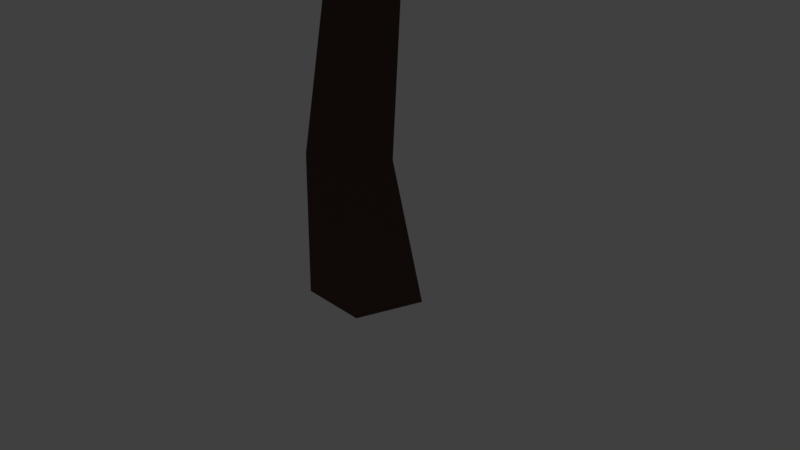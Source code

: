# Source: tree9.blend  (saved by Blender 2.78.0; exported with 4.5.12 LTS)
import bpy
from mathutils import Matrix  # noqa: F401  (used for matrix-valued properties, if any)

bpy.ops.wm.read_factory_settings(use_empty=True)
scene = bpy.context.scene
scene.name = 'Scene'

# ---- collections
col_collection_1 = bpy.data.collections.new('Collection 1'); scene.collection.children.link(col_collection_1)

# ---- materials (node trees are filled in below, after node groups)
mat_material_003 = bpy.data.materials.new('Material.003')
mat_material_003.alpha_threshold = 0.0
mat_material_003.use_transparent_shadow = False
mat_material_003.diffuse_color = (0.2946, 0.4869, 0.02964, 1.0)
mat_material_003.roughness = 0.5
mat_material_004 = bpy.data.materials.new('Material.004')
mat_material_004.alpha_threshold = 0.0
mat_material_004.use_transparent_shadow = False
mat_material_004.diffuse_color = (0.09084, 0.05092, 0.04277, 1.0)
mat_material_004.roughness = 0.5

# ---- material node trees

# ---- world
world_world = bpy.data.worlds.new('World'); scene.world = world_world
world_world.color = (0.05088, 0.05088, 0.05088)
world_world.use_sun_shadow = False
world_world.sun_shadow_jitter_overblur = 0.0
world_world.cycles.sampling_method = 'MANUAL'

# ---- cameras
cam_camera = bpy.data.cameras.new('Camera')
cam_camera.clip_end = 100.0
cam_camera.lens = 35.0
cam_camera.sensor_width = 32.0
cam_camera.sensor_height = 18.0
cam_camera.ortho_scale = 7.314
cam_camera.dof.focus_distance = 0.0
cam_camera.dof.aperture_fstop = 128.0

# ---- lights
light_lamp = bpy.data.lights.new('Lamp', 'SUN')
light_lamp.transmission_factor = 0.0
light_lamp.cutoff_distance = 30.0
light_lamp.angle = 0.1993
light_lamp.energy = 1.0
light_lamp.shadow_buffer_clip_start = 1.001
light_lamp.shadow_soft_size = 0.1
light_lamp.shadow_cascade_max_distance = 1000.0

# ---- meshes
me_icosphere = bpy.data.meshes.new('Icosphere')
me_icosphere.from_pydata([(0.1416, 0.7494, 0.6192), (-0.0742, -0.3451, -0.09511), (0.05779, 1.132, -0.672), (-0.07451, 2.395, 0.7486), (-0.7804, 1.648, 1.029), (-0.6403, -0.2791, 0.6894), (-0.2581, 0.4406, -0.9822), (-1.283, 2.126, -0.5566), (-1.557, 2.016, 0.6076), (-1.671, 0.4893, 0.6853), (-1.014, -0.642, -0.1906), (-1.706, 1.032, -0.6492), (0.3351, 0.9373, 0.1746), (0.1972, 0.1715, 0.3363), (0.1043, 0.4032, -0.4512), (-0.2929, -0.6028, 0.3642), (-0.1737, 0.2283, 0.7669), (0.04658, 1.687, 0.5538), (0.205, 2.195, -0.04685), (-0.2035, 1.323, 0.9013), (-0.3404, 2.255, 0.9661), (-0.77, 0.3791, 1.015), (-0.5216, -0.9322, -0.1531), (-0.8945, -0.9747, 0.2819), (0.1243, 0.7521, -0.9535), (-0.1606, -0.06939, -0.6277), (-0.7478, 2.617, 0.1975), (-0.2088, 1.889, -1.005), (-1.227, 1.862, 0.9311), (-0.7616, 2.659, 0.3125), (-1.244, -0.3145, 0.7531), (-1.437, 0.9203, 1.092), (-0.7358, -0.158, -0.5872), (-0.3718, 1.18, -1.152), (-1.601, 2.449, 0.4024), (-1.833, 1.404, 0.726), (-1.455, -0.4166, 0.2359), (-0.9771, 0.7032, -0.9552), (-1.3, 0.2135, -0.4625), (-1.489, 1.569, -0.9959), (-1.872, 1.627, -0.1199), (-1.738, 0.7003, 0.07152), (0.07179, 2.065, -3.246), (-0.2208, 1.411, -3.041), (-0.2213, 1.748, -3.871), (0.03728, 2.788, -3.841), (-0.2996, 2.72, -3.35), (-0.3565, 1.823, -2.71), (-0.4717, 1.417, -3.667), (-0.8688, 2.401, -4.073), (-0.7799, 2.836, -3.564), (-0.8728, 2.292, -2.901), (-0.7421, 1.418, -2.845), (-1.144, 2.013, -3.613), (0.08914, 1.941, -3.511), (0.02516, 1.727, -3.123), (-0.1756, 1.54, -3.498), (-0.2507, 1.519, -2.74), (-0.08017, 1.971, -2.943), (0.03868, 2.421, -3.64), (0.01628, 2.368, -4.088), (-0.03361, 2.45, -3.334), (-0.06245, 2.859, -3.673), (-0.3375, 2.221, -2.841), (-0.4857, 1.237, -2.771), (-0.5943, 1.445, -2.548), (-0.2556, 1.485, -3.829), (-0.3651, 1.335, -3.34), (-0.4199, 2.782, -4.056), (-0.4042, 1.962, -4.27), (-0.5467, 2.842, -3.421), (-0.4025, 2.843, -4.029), (-0.6609, 1.934, -2.601), (-0.654, 2.571, -2.953), (-0.6611, 1.412, -3.221), (-0.5421, 1.66, -4.017), (-0.8307, 2.935, -3.811), (-0.9204, 2.689, -3.239), (-0.8795, 1.738, -2.726), (-0.8345, 1.649, -3.679), (-0.9197, 1.697, -3.259), (-1.083, 2.056, -3.985), (-1.105, 2.468, -3.638), (-1.025, 2.157, -3.207), (-2.093, 2.406, -2.874), (-1.612, 2.352, -2.477), (-2.171, 1.856, -2.561), (-2.845, 2.23, -3.025), (-2.682, 2.61, -2.737), (-1.809, 2.765, -2.47), (-1.912, 1.914, -2.278), (-2.856, 2.017, -2.202), (-2.953, 2.547, -2.381), (-2.33, 2.852, -2.171), (-1.656, 2.559, -2.061), (-2.463, 2.249, -1.885), (-2.102, 2.161, -2.857), (-1.815, 2.379, -2.753), (-1.869, 2.052, -2.546), (-1.58, 2.619, -2.48), (-1.943, 2.615, -2.728), (-2.505, 2.246, -2.935), (-2.645, 1.894, -2.905), (-2.425, 2.493, -2.884), (-2.853, 2.394, -2.962), (-2.139, 2.811, -2.583), (-1.442, 2.519, -2.222), (-1.529, 2.774, -2.185), (-1.974, 1.795, -2.468), (-1.704, 2.116, -2.343), (-3.023, 2.119, -2.656), (-2.517, 1.657, -2.467), (-2.85, 2.63, -2.569), (-3.053, 2.16, -2.686), (-1.913, 2.922, -2.253), (-2.502, 2.892, -2.416), (-1.778, 2.267, -2.124), (-2.235, 1.75, -2.282), (-3.129, 2.405, -2.364), (-2.754, 2.752, -2.231), (-1.869, 2.781, -2.029), (-2.162, 2.032, -2.044), (-2.053, 2.372, -1.987), (-2.623, 1.98, -1.945), (-2.79, 2.392, -2.029), (-2.385, 2.592, -2.016), (-0.4197, -0.9684, -3.04), (-0.3937, -1.799, -2.867), (-0.9975, -1.352, -3.556), (-1.007, -0.1442, -3.377), (-0.992, -0.3918, -2.741), (-0.4165, -1.441, -2.359), (-1.016, -1.82, -3.316), (-1.884, -0.8692, -3.195), (-1.596, -0.4218, -2.64), (-1.129, -1.109, -2.115), (-0.7512, -2.004, -2.384), (-1.751, -1.434, -2.715), (-0.5367, -1.068, -3.335), (-0.2994, -1.362, -2.993), (-0.67, -1.597, -3.288), (-0.2607, -1.726, -2.534), (-0.3456, -1.157, -2.693), (-0.7863, -0.5586, -3.293), (-1.073, -0.5766, -3.719), (-0.6691, -0.5851, -2.953), (-1.011, -0.1223, -3.141), (-0.5823, -0.9941, -2.381), (-0.424, -2.111, -2.511), (-0.4376, -1.952, -2.18), (-0.9356, -1.651, -3.572), (-0.6933, -1.903, -3.09), (-1.558, -0.2969, -3.324), (-1.469, -1.148, -3.769), (-1.294, -0.3451, -2.634), (-1.541, -0.2273, -3.291), (-0.6559, -1.446, -2.052), (-1.032, -0.7232, -2.208), (-0.9103, -1.942, -2.788), (-1.361, -1.549, -3.539), (-1.822, -0.3089, -2.816), (-1.484, -0.6654, -2.294), (-0.8847, -1.724, -2.103), (-1.416, -1.703, -3.056), (-1.244, -1.727, -2.597), (-1.938, -1.327, -3.089), (-1.847, -0.929, -2.632), (-1.425, -1.278, -2.357), (-1.338, -0.8544, -0.1159), (-1.37, -0.9868, -0.8876), (-1.179, -0.161, -0.4778), (-1.453, -0.2038, 0.6148), (-1.912, -0.5381, 0.3417), (-1.814, -1.209, -0.5998), (-1.323, -0.28, -0.9262), (-1.944, 0.366, -0.1377), (-2.283, -0.1191, 0.2554), (-2.387, -0.7642, -0.3736), (-1.897, -0.9538, -1.142), (-2.19, 0.00647, -0.68), (-1.156, -0.6201, -0.1954), (-1.273, -0.9836, -0.4694), (-1.2, -0.5563, -0.6949), (-1.571, -1.253, -0.8343), (-1.55, -1.09, -0.3085), (-1.366, -0.4306, 0.2474), (-1.173, 0.003318, 0.2383), (-1.569, -0.6907, 0.2078), (-1.641, -0.317, 0.6169), (-1.926, -1.055, -0.2023), (-1.627, -1.149, -1.203), (-1.908, -1.298, -1.083), (-1.104, -0.2109, -0.7457), (-1.332, -0.646, -0.9917), (-1.747, 0.1948, 0.424), (-1.266, 0.3183, -0.3151), (-2.148, -0.3548, 0.3509), (-1.772, 0.1671, 0.4867), (-2.168, -1.175, -0.6472), (-2.31, -0.7817, -0.005048), (-1.668, -0.6278, -1.068), (-1.349, 0.1072, -0.6908), (-2.269, 0.1476, 0.3529), (-2.47, -0.3849, 0.01589), (-2.21, -0.9803, -0.9177), (-1.733, -0.09422, -0.8726), (-2.003, -0.4562, -0.9145), (-2.003, 0.3412, -0.57), (-2.357, 0.05604, -0.2313), (-2.326, -0.4195, -0.5358), (-2.023, 1.941, -0.9864), (-1.39, 2.402, -1.019), (-1.523, 1.69, -0.4171), (-2.607, 1.379, -0.4259), (-2.64, 2.006, -0.4823), (-1.884, 2.692, -1.035), (-1.221, 2.071, -0.4146), (-2.095, 1.863, 0.3723), (-2.673, 2.14, 0.06696), (-2.28, 2.814, -0.3964), (-1.412, 2.906, -0.7224), (-1.798, 2.473, 0.2186), (-1.831, 1.739, -0.8577), (-1.706, 2.123, -1.099), (-1.408, 1.988, -0.7362), (-1.573, 2.644, -1.165), (-1.994, 2.299, -1.078), (-2.283, 1.595, -0.6329), (-2.115, 1.262, -0.3394), (-2.386, 1.883, -0.7642), (-2.715, 1.57, -0.4384), (-2.258, 2.514, -0.8821), (-1.263, 2.821, -1.014), (-1.524, 3.039, -1.025), (-1.263, 1.787, -0.4718), (-1.227, 2.272, -0.7272), (-2.516, 1.516, 0.07929), (-1.629, 1.462, 0.03096), (-2.73, 2.097, -0.212), (-2.587, 1.516, 0.06087), (-2.005, 2.966, -0.8354), (-2.565, 2.582, -0.4811), (-1.316, 2.553, -0.5481), (-1.375, 1.802, -0.08285), (-2.708, 1.963, 0.2865), (-2.596, 2.516, -0.0588), (-1.759, 3.043, -0.62), (-1.431, 2.269, -0.06535), (-1.58, 2.653, -0.2552), (-1.751, 2.13, 0.4167), (-2.257, 2.356, 0.2992), (-2.055, 2.694, -0.1064), (-0.01952, -0.7743, -1.139), (-0.8065, -0.9905, -0.8688), (-0.5526, -0.1113, -1.348), (0.6768, 0.02447, -1.352), (0.5545, -0.2526, -0.7303), (-0.3577, -1.092, -0.4393), (-0.9722, -0.2521, -1.051), (-0.08961, 0.6678, -0.7499), (0.4871, 0.2726, -0.4051), (-0.04891, -0.4579, 0.00691), (-0.9515, -0.8582, -0.2566), (-0.5449, 0.2846, -0.2719), (-0.186, -0.5762, -1.356), (-0.3887, -0.9654, -1.085), (-0.7137, -0.5512, -1.187), (-0.6583, -1.221, -0.6199), (-0.1334, -0.9957, -0.8176), (0.3034, -0.2771, -1.296), (0.1769, 0.1391, -1.583), (0.3531, -0.5107, -1.021), (0.7433, -0.05159, -1.134), (0.06565, -0.8585, -0.4616), (-1.051, -1.137, -0.4818), (-0.8312, -1.216, -0.1913), (-0.8462, -0.2109, -1.343), (-0.9807, -0.6474, -0.9497), (0.4835, 0.4987, -1.074), (-0.4361, 0.4377, -1.399), (0.5927, -0.0003931, -0.524), (0.5604, 0.4818, -1.059), (-0.3261, -0.9769, -0.06313), (0.3245, -0.4556, -0.1714), (-0.9821, -0.5568, -0.582), (-0.7792, 0.1919, -1.168), (0.5438, 0.564, -0.501), (0.3224, 0.007736, -0.09046), (-0.6331, -0.7883, 0.01488), (-0.8447, 0.04853, -0.676), (-0.7648, -0.2782, -0.3096), (-0.5283, 0.609, -0.5653), (-0.03758, 0.4247, -0.231), (-0.2908, -0.1221, -0.08277), (-0.4098, 1.818, -0.8483), (0.123, 2.437, -0.5776), (0.4024, 1.565, -1.057), (-0.5425, 0.7671, -1.061), (-0.5955, 1.065, -0.4391), (-0.3062, 2.271, -0.1481), (0.6722, 1.916, -0.7598), (0.4524, 0.6603, -0.4587), (-0.2467, 0.6669, -0.1139), (-0.209, 1.572, 0.2981), (0.3171, 2.408, 0.03457), (0.6167, 1.232, 0.01923), (-0.1611, 1.747, -1.065), (-0.2099, 2.183, -0.7936), (0.2909, 2.02, -0.8956), (-0.1285, 2.545, -0.3287), (-0.4387, 2.066, -0.5265), (-0.4007, 1.226, -1.005), (-0.06362, 0.9507, -1.292), (-0.5722, 1.392, -0.7295), (-0.6401, 0.7932, -0.8426), (-0.5274, 1.841, -0.1704), (0.2445, 2.695, -0.1906), (0.01776, 2.638, 0.09991), (0.5906, 1.812, -1.052), (0.4589, 2.249, -0.6585), (-0.1177, 0.4812, -0.7829), (0.6117, 1.045, -1.108), (-0.4866, 0.8346, -0.2328), (-0.1909, 0.4524, -0.7683), (-0.2682, 2.158, 0.228), (-0.5177, 1.362, 0.1197), (0.5106, 2.175, -0.2908), (0.7596, 1.44, -0.8765), (-0.1313, 0.3934, -0.2099), (-0.2576, 0.9786, 0.2007), (0.09177, 2.172, 0.306), (0.734, 1.595, -0.3849), (0.4855, 1.822, -0.01847), (0.7838, 0.9537, -0.2741), (0.2737, 0.8331, 0.06018), (0.179, 1.428, 0.2084), (-1.826, 0.8367, -0.9085), (-1.321, 1.205, -0.9345), (-1.427, 0.6362, -0.4538), (-2.292, 0.3881, -0.4609), (-2.319, 0.8888, -0.5059), (-1.716, 1.437, -0.947), (-1.186, 0.9403, -0.4519), (-1.883, 0.7741, 0.1765), (-2.345, 0.9956, -0.06729), (-2.031, 1.533, -0.4373), (-1.339, 1.608, -0.6976), (-1.646, 1.261, 0.05379), (-1.673, 0.6751, -0.8057), (-1.574, 0.9818, -0.9983), (-1.335, 0.8741, -0.7087), (-1.467, 1.398, -1.051), (-1.803, 1.123, -0.9815), (-2.034, 0.5604, -0.6262), (-1.9, 0.2944, -0.3918), (-2.117, 0.79, -0.731), (-2.379, 0.54, -0.4709), (-2.014, 1.294, -0.8252), (-1.22, 1.539, -0.9309), (-1.428, 1.713, -0.9397), (-1.22, 0.7139, -0.4975), (-1.191, 1.101, -0.7015), (-2.22, 0.4973, -0.05745), (-1.511, 0.4542, -0.09605), (-2.391, 0.9613, -0.2901), (-2.277, 0.4976, -0.07216), (-1.812, 1.655, -0.7879), (-2.26, 1.349, -0.505), (-1.262, 1.326, -0.5585), (-1.309, 0.7257, -0.1869), (-2.373, 0.8541, 0.108), (-2.284, 1.296, -0.1677), (-1.616, 1.717, -0.6159), (-1.354, 1.099, -0.173), (-1.472, 1.405, -0.3245), (-1.609, 0.9872, 0.212), (-2.014, 1.168, 0.1182), (-1.852, 1.438, -0.2058), (-0.1731, 2.516, 0.1949), (-0.4656, 1.862, 0.4002), (-0.4661, 2.198, -0.4291), (-0.2075, 3.238, -0.3998), (-0.5443, 3.17, 0.09126), (-0.6011, 2.274, 0.7311), (-0.7163, 1.868, -0.2257), (-1.113, 2.851, -0.6308), (-1.024, 3.286, -0.1226), (-1.117, 2.742, 0.5397), (-0.9865, 1.869, 0.5967), (-1.388, 2.463, -0.1711), (-0.1557, 2.391, -0.06904), (-0.2197, 2.177, 0.3181), (-0.4203, 1.99, -0.05675), (-0.4954, 1.969, 0.7009), (-0.3249, 2.421, 0.4985), (-0.2062, 2.871, -0.1988), (-0.2285, 2.818, -0.6465), (-0.2784, 2.9, 0.1073), (-0.3072, 3.309, -0.2309), (-0.5822, 2.671, 0.5997), (-0.7303, 1.688, 0.6701), (-0.8389, 1.895, 0.8926), (-0.5003, 1.935, -0.3869), (-0.6098, 1.786, 0.1011), (-0.6645, 3.232, -0.6142), (-0.6489, 2.413, -0.8279), (-0.7913, 3.292, 0.02077), (-0.6471, 3.293, -0.5872), (-0.9054, 2.384, 0.8406), (-0.8985, 3.021, 0.4879), (-0.9056, 1.862, 0.2202), (-0.7867, 2.11, -0.5755), (-1.075, 3.385, -0.369), (-1.165, 3.139, 0.2027), (-1.124, 2.188, 0.7154), (-1.079, 2.1, -0.2372), (-1.164, 2.147, 0.1825), (-1.328, 2.506, -0.5429), (-1.349, 2.918, -0.1968), (-1.27, 2.607, 0.2345), (-1.555, 0.1967, -1.187), (-1.21, 0.4477, -1.205), (-1.283, 0.0599, -0.8766), (-1.873, -0.1094, -0.8814), (-1.891, 0.2323, -0.9121), (-1.479, 0.6061, -1.213), (-1.118, 0.2674, -0.8753), (-1.594, 0.154, -0.4464), (-1.909, 0.3052, -0.6128), (-1.695, 0.6722, -0.8653), (-1.222, 0.7228, -1.043), (-1.432, 0.4864, -0.5302), (-1.45, 0.08643, -1.117), (-1.382, 0.2957, -1.248), (-1.22, 0.2222, -1.051), (-1.31, 0.58, -1.284), (-1.539, 0.3919, -1.237), (-1.697, 0.008157, -0.9942), (-1.605, -0.1734, -0.8343), (-1.753, 0.1648, -1.066), (-1.932, -0.005749, -0.8883), (-1.683, 0.5087, -1.13), (-1.141, 0.6762, -1.202), (-1.283, 0.7949, -1.208), (-1.141, 0.1129, -0.9064), (-1.121, 0.3771, -1.046), (-1.824, -0.03492, -0.6061), (-1.34, -0.06431, -0.6324), (-1.94, 0.2817, -0.7648), (-1.862, -0.03473, -0.6161), (-1.545, 0.7554, -1.105), (-1.851, 0.5463, -0.9115), (-1.17, 0.5304, -0.948), (-1.202, 0.121, -0.6945), (-1.928, 0.2086, -0.4932), (-1.867, 0.51, -0.6814), (-1.411, 0.7975, -0.9872), (-1.232, 0.3754, -0.6849), (-1.313, 0.5845, -0.7884), (-1.407, 0.2994, -0.4222), (-1.683, 0.4226, -0.4862), (-1.572, 0.6068, -0.7073), (-0.4098, 1.818, -2.023), (0.123, 2.437, -1.752), (0.4024, 1.565, -2.232), (-0.5425, 0.7671, -2.236), (-0.5955, 1.065, -1.614), (-0.3062, 2.271, -1.323), (0.6722, 1.916, -1.935), (0.4524, 0.6603, -1.634), (-0.2467, 0.6669, -1.289), (-0.209, 1.572, -0.8767), (0.3171, 2.408, -1.14), (0.6167, 1.232, -1.156), (-0.1611, 1.747, -2.24), (-0.2099, 2.183, -1.968), (0.2909, 2.02, -2.07), (-0.1285, 2.545, -1.504), (-0.4387, 2.066, -1.701), (-0.4007, 1.226, -2.18), (-0.06362, 0.9507, -2.467), (-0.5722, 1.392, -1.904), (-0.6401, 0.7932, -2.017), (-0.5274, 1.841, -1.345), (0.2445, 2.695, -1.365), (0.01776, 2.638, -1.075), (0.5906, 1.812, -2.227), (0.4589, 2.249, -1.833), (-0.1177, 0.4812, -1.958), (0.6117, 1.045, -2.283), (-0.4866, 0.8346, -1.408), (-0.1909, 0.4524, -1.943), (-0.2682, 2.158, -0.9468), (-0.5177, 1.362, -1.055), (0.5106, 2.175, -1.466), (0.7596, 1.44, -2.051), (-0.1313, 0.3934, -1.385), (-0.2576, 0.9786, -0.9741), (0.09177, 2.172, -0.8688), (0.734, 1.595, -1.56), (0.4855, 1.822, -1.193), (0.7838, 0.9537, -1.449), (0.2737, 0.8331, -1.115), (0.179, 1.428, -0.9664), (-2.04, 1.23, -1.285), (-1.537, 1.461, -0.9935), (-1.766, 0.7457, -0.9731), (-2.608, 0.686, -1.286), (-2.614, 1.119, -1.029), (-1.912, 1.717, -0.9387), (-1.527, 0.9515, -0.7467), (-2.359, 0.5682, -0.4817), (-2.744, 0.9586, -0.627), (-2.341, 1.554, -0.5403), (-1.604, 1.653, -0.5722), (-2.091, 0.9934, -0.2453), (-1.918, 1.017, -1.271), (-1.77, 1.358, -1.222), (-1.611, 1.068, -1.015), (-1.647, 1.707, -0.997), (-1.994, 1.498, -1.168), (-2.315, 0.8787, -1.265), (-2.246, 0.5093, -1.215), (-2.365, 1.136, -1.227), (-2.687, 0.8277, -1.22), (-2.234, 1.58, -0.983), (-1.433, 1.713, -0.7735), (-1.63, 1.891, -0.7158), (-1.553, 0.8006, -0.9229), (-1.469, 1.224, -0.848), (-2.634, 0.532, -0.8914), (-1.938, 0.4078, -0.816), (-2.735, 1.065, -0.8304), (-2.685, 0.5495, -0.9132), (-2.041, 1.818, -0.7022), (-2.549, 1.48, -0.7449), (-1.568, 1.335, -0.6159), (-1.715, 0.6466, -0.6889), (-2.816, 0.7488, -0.5786), (-2.655, 1.248, -0.5165), (-1.891, 1.738, -0.4945), (-1.755, 0.9459, -0.4653), (-1.828, 1.298, -0.4245), (-2.098, 0.6765, -0.2768), (-2.464, 0.9391, -0.3182), (-2.224, 1.316, -0.3823), (-0.8857, -0.75, -2.073), (-1.121, -0.9818, -1.279), (-1.362, -0.09203, -1.745), (-0.654, 0.06194, -2.748), (-0.2182, -0.2259, -2.294), (-0.5111, -1.083, -1.399), (-1.363, -0.2433, -1.234), (-0.6035, 0.685, -1.761), (0.009953, 0.2934, -2.04), (0.03371, -0.4509, -1.38), (-0.7045, -0.8605, -0.804), (-0.4781, 0.2882, -1.121), (-1.158, -0.5512, -2.058), (-1.055, -0.9473, -1.744), (-1.325, -0.5365, -1.529), (-0.8326, -1.214, -1.261), (-0.6897, -0.9778, -1.798), (-0.8253, -0.2459, -2.417), (-1.131, 0.1725, -2.471), (-0.5724, -0.4827, -2.303), (-0.4375, -0.01632, -2.677), (-0.2836, -0.8429, -1.752), (-0.9468, -1.137, -0.8585), (-0.5828, -1.217, -0.8717), (-1.528, -0.196, -1.505), (-1.286, -0.6401, -1.176), (-0.5372, 0.5291, -2.419), (-1.335, 0.4594, -1.859), (-0.02689, 0.02374, -2.201), (-0.4809, 0.5131, -2.474), (-0.1855, -0.9728, -1.205), (0.1041, -0.4405, -1.787), (-0.9867, -0.5549, -0.9609), (-1.345, 0.2052, -1.45), (-0.03454, 0.587, -2.136), (0.1705, 0.02154, -1.729), (-0.2987, -0.7899, -0.9054), (-0.9819, 0.05369, -1.115), (-0.6379, -0.2771, -0.975), (-0.7067, 0.6171, -1.298), (-0.1508, 0.4352, -1.508), (-0.1782, -0.1174, -1.227), (-1.45, 1.291, -2.187), (-0.8144, 1.583, -1.819), (-1.104, 0.6796, -1.793), (-2.167, 0.6042, -2.188), (-2.175, 1.151, -1.864), (-1.289, 1.907, -1.75), (-0.8029, 0.9395, -1.507), (-1.853, 0.4555, -1.173), (-2.339, 0.9485, -1.356), (-1.83, 1.7, -1.247), (-0.8998, 1.826, -1.287), (-1.514, 0.9924, -0.8743), (-1.296, 1.022, -2.17), (-1.109, 1.453, -2.108), (-0.9082, 1.087, -1.846), (-0.9538, 1.894, -1.823), (-1.392, 1.63, -2.039), (-1.797, 0.8475, -2.162), (-1.71, 0.3811, -2.098), (-1.86, 1.173, -2.114), (-2.267, 0.7832, -2.105), (-1.694, 1.733, -1.806), (-0.6841, 1.901, -1.541), (-0.9325, 2.126, -1.468), (-0.8351, 0.7489, -1.73), (-0.7286, 1.284, -1.635), (-2.2, 0.4098, -1.69), (-1.321, 0.253, -1.595), (-2.327, 1.083, -1.613), (-2.265, 0.4319, -1.718), (-1.451, 2.034, -1.451), (-2.092, 1.607, -1.505), (-0.8545, 1.423, -1.342), (-1.039, 0.5546, -1.434), (-2.43, 0.6836, -1.295), (-2.226, 1.314, -1.217), (-1.261, 1.933, -1.189), (-1.09, 0.9324, -1.152), (-1.182, 1.377, -1.101), (-1.523, 0.5922, -0.9141), (-1.986, 0.9238, -0.9662), (-1.683, 1.4, -1.047), (-0.1731, 2.516, -1.018), (-0.4656, 1.862, -0.8129), (-0.4661, 2.198, -1.642), (-0.2075, 3.238, -1.613), (-0.5443, 3.17, -1.122), (-0.6011, 2.274, -0.4819), (-0.7163, 1.868, -1.439), (-1.113, 2.851, -1.844), (-1.024, 3.286, -1.336), (-1.117, 2.742, -0.6733), (-0.9865, 1.869, -0.6163), (-1.388, 2.463, -1.384), (-0.1557, 2.391, -1.282), (-0.2197, 2.177, -0.8949), (-0.4203, 1.99, -1.27), (-0.4954, 1.969, -0.5121), (-0.3249, 2.421, -0.7145), (-0.2062, 2.871, -1.412), (-0.2285, 2.818, -1.86), (-0.2784, 2.9, -1.106), (-0.3072, 3.309, -1.444), (-0.5822, 2.671, -0.6133), (-0.7303, 1.688, -0.543), (-0.8389, 1.895, -0.3204), (-0.5003, 1.935, -1.6), (-0.6098, 1.786, -1.112), (-0.6645, 3.232, -1.827), (-0.6489, 2.413, -2.041), (-0.7913, 3.292, -1.192), (-0.6471, 3.293, -1.8), (-0.9054, 2.384, -0.3725), (-0.8985, 3.021, -0.7251), (-0.9056, 1.862, -0.9928), (-0.7867, 2.11, -1.789), (-1.075, 3.385, -1.582), (-1.165, 3.139, -1.01), (-1.124, 2.188, -0.4976), (-1.079, 2.1, -1.45), (-1.164, 2.147, -1.031), (-1.328, 2.506, -1.756), (-1.349, 2.918, -1.41), (-1.27, 2.607, -0.9785), (-0.7996, -0.8745, 0.8553), (-0.8312, -1.007, 0.0836), (-0.6402, -0.1811, 0.4934), (-0.9139, -0.2239, 1.586), (-1.373, -0.5582, 1.313), (-1.275, -1.229, 0.3713), (-0.7844, -0.3001, 0.04503), (-1.406, 0.3459, 0.8335), (-1.744, -0.1392, 1.227), (-1.849, -0.7843, 0.5976), (-1.358, -0.9739, -0.1708), (-1.652, -0.01363, 0.2912), (-0.6169, -0.6402, 0.7758), (-0.7342, -1.004, 0.5018), (-0.6608, -0.5764, 0.2763), (-1.032, -1.273, 0.1369), (-1.012, -1.11, 0.6627), (-0.8271, -0.4507, 1.219), (-0.6345, -0.01679, 1.209), (-1.03, -0.7108, 1.179), (-1.102, -0.3371, 1.588), (-1.388, -1.075, 0.7689), (-1.088, -1.169, -0.232), (-1.369, -1.318, -0.1117), (-0.5652, -0.231, 0.2255), (-0.7929, -0.6661, -0.02056), (-1.209, 0.1747, 1.395), (-0.7272, 0.2982, 0.6561), (-1.609, -0.3749, 1.322), (-1.234, 0.147, 1.458), (-1.63, -1.195, 0.324), (-1.771, -0.8019, 0.9661), (-1.129, -0.6479, -0.09709), (-0.8098, 0.0871, 0.2803), (-1.73, 0.1275, 1.324), (-1.931, -0.405, 0.9871), (-1.672, -1.0, 0.05346), (-1.194, -0.1143, 0.09861), (-1.464, -0.4763, 0.05666), (-1.465, 0.3211, 0.4011), (-1.818, 0.03594, 0.7399), (-1.788, -0.4396, 0.4354), (-0.08906, 2.067, 0.9957), (-0.5341, 1.477, 0.8994), (-0.3441, 2.096, 0.2817), (0.1108, 2.947, 0.7477), (-0.3016, 2.78, 1.149), (-0.6317, 1.749, 1.362), (-0.683, 1.785, 0.3181), (-0.8098, 2.912, 0.3296), (-0.7114, 3.082, 0.9756), (-1.009, 2.366, 1.351), (-1.066, 1.534, 1.053), (-1.222, 2.457, 0.5747), (-0.05822, 2.053, 0.7053), (-0.2205, 1.729, 0.967), (-0.3968, 1.756, 0.5381), (-0.5859, 1.464, 1.216), (-0.3001, 1.903, 1.225), (0.008604, 2.543, 0.7806), (0.04271, 2.674, 0.3502), (-0.1007, 2.469, 1.068), (0.003551, 2.969, 0.9251), (-0.5139, 2.149, 1.406), (-0.8655, 1.283, 1.059), (-0.9619, 1.408, 1.341), (-0.4364, 1.854, 0.2107), (-0.6448, 1.56, 0.5879), (-0.3012, 3.136, 0.525), (-0.419, 2.485, -0.003919), (-0.5059, 2.975, 1.121), (-0.276, 3.176, 0.5757), (-0.9203, 1.88, 1.49), (-0.7333, 2.581, 1.43), (-0.9335, 1.654, 0.7117), (-0.6505, 2.152, 0.09486), (-0.7042, 3.278, 0.7888), (-0.9252, 2.86, 1.204), (-1.153, 1.806, 1.284), (-0.9858, 2.084, 0.3828), (-1.121, 1.985, 0.7797), (-1.1, 2.624, 0.2569), (-1.089, 2.862, 0.7395), (-1.138, 2.4, 1.01), (-0.1992, 1.818, 0.1012), (0.3336, 2.437, 0.3719), (0.613, 1.565, -0.1075), (-0.3319, 0.7671, -0.1116), (-0.3848, 1.065, 0.5104), (-0.09555, 2.271, 0.8013), (0.8828, 1.916, 0.1897), (0.6631, 0.6603, 0.4907), (-0.03602, 0.6669, 0.8356), (0.001639, 1.572, 1.248), (0.5278, 2.408, 0.9841), (0.8274, 1.232, 0.9687), (0.04955, 1.747, -0.1154), (0.0007696, 2.183, 0.1559), (0.5015, 2.02, 0.05388), (0.08211, 2.545, 0.6208), (-0.2281, 2.066, 0.423), (-0.19, 1.226, -0.05564), (0.147, 0.9507, -0.3425), (-0.3616, 1.392, 0.22), (-0.4295, 0.7932, 0.1069), (-0.3168, 1.841, 0.7791), (0.4551, 2.695, 0.7589), (0.2284, 2.638, 1.049), (0.8013, 1.812, -0.1024), (0.6696, 2.249, 0.291), (0.09299, 0.4812, 0.1666), (0.8224, 1.045, -0.1588), (-0.2759, 0.8346, 0.7167), (0.01975, 0.4524, 0.1812), (-0.05759, 2.158, 1.178), (-0.307, 1.362, 1.069), (0.7212, 2.175, 0.6587), (0.9702, 1.44, 0.07302), (0.07934, 0.3934, 0.7396), (-0.04696, 0.9786, 1.15), (0.3024, 2.172, 1.256), (0.9446, 1.595, 0.5646), (0.6962, 1.822, 0.931), (0.9945, 0.9537, 0.6754), (0.4843, 0.8331, 1.01), (0.3897, 1.428, 1.158), (-1.195, -1.369, -2.766), (-1.22, -1.916, -2.621), (-1.698, -1.572, -2.963), (-1.557, -0.7712, -2.906), (-1.443, -0.9241, -2.492), (-1.099, -1.668, -2.31), (-1.704, -1.875, -2.784), (-2.14, -1.157, -2.583), (-1.806, -0.8804, -2.308), (-1.469, -1.371, -2.032), (-1.367, -2.006, -2.234), (-2.012, -1.534, -2.276), (-1.337, -1.428, -2.927), (-1.146, -1.639, -2.741), (-1.46, -1.763, -2.845), (-1.062, -1.875, -2.439), (-1.096, -1.494, -2.551), (-1.439, -1.065, -2.875), (-1.707, -1.056, -3.09), (-1.3, -1.088, -2.681), (-1.51, -0.7518, -2.756), (-1.167, -1.356, -2.313), (-1.196, -2.113, -2.373), (-1.123, -2.0, -2.167), (-1.689, -1.777, -2.971), (-1.463, -1.958, -2.7), (-1.909, -0.8147, -2.757), (-2.019, -1.394, -3.017), (-1.607, -0.8605, -2.367), (-1.885, -0.77, -2.743), (-1.189, -1.641, -2.068), (-1.391, -1.129, -2.129), (-1.543, -1.956, -2.463), (-1.942, -1.665, -2.872), (-1.974, -0.7863, -2.381), (-1.689, -1.046, -2.098), (-1.369, -1.802, -2.042), (-1.893, -1.752, -2.546), (-1.695, -1.777, -2.286), (-2.195, -1.452, -2.483), (-2.009, -1.19, -2.229), (-1.72, -1.458, -2.119), (-2.299, 3.016, -2.561), (-1.992, 2.789, -2.341), (-2.416, 2.583, -2.581), (-2.828, 3.044, -2.723), (-2.701, 3.146, -2.408), (-2.096, 3.051, -2.183), (-2.248, 2.487, -2.388), (-2.903, 2.615, -2.312), (-2.917, 3.003, -2.221), (-2.47, 3.044, -1.976), (-2.03, 2.762, -2.015), (-2.629, 2.595, -2.033), (-2.326, 2.866, -2.643), (-2.114, 2.927, -2.497), (-2.191, 2.663, -2.496), (-1.947, 2.945, -2.242), (-2.186, 3.071, -2.395), (-2.596, 2.985, -2.661), (-2.723, 2.78, -2.775), (-2.523, 3.105, -2.537), (-2.824, 3.118, -2.624), (-2.316, 3.153, -2.236), (-1.875, 2.777, -2.124), (-1.917, 2.922, -2.008), (-2.29, 2.493, -2.547), (-2.083, 2.61, -2.35), (-2.984, 2.86, -2.546), (-2.679, 2.465, -2.602), (-2.827, 3.112, -2.301), (-2.999, 2.898, -2.549), (-2.169, 3.074, -1.996), (-2.572, 3.175, -2.109), (-2.136, 2.625, -2.163), (-2.486, 2.424, -2.455), (-3.052, 2.931, -2.266), (-2.77, 3.049, -2.053), (-2.163, 2.903, -1.915), (-2.427, 2.495, -2.207), (-2.327, 2.664, -2.044), (-2.759, 2.474, -2.17), (-2.836, 2.766, -2.068), (-2.539, 2.838, -1.982), (-2.794, 2.678, -2.234), (-2.88, 2.878, -1.988), (-2.979, 2.498, -2.022), (-2.891, 2.349, -2.46), (-2.978, 2.594, -2.499), (-2.911, 2.974, -2.205), (-3.055, 2.651, -1.912), (-3.292, 2.406, -2.277), (-3.209, 2.547, -2.525), (-3.162, 2.895, -2.383), (-3.08, 3.015, -2.022), (-3.349, 2.673, -2.176), (-2.812, 2.585, -2.147), (-2.792, 2.776, -2.108), (-2.914, 2.671, -1.983), (-2.862, 2.989, -2.073), (-2.822, 2.83, -2.235), (-2.86, 2.477, -2.332), (-2.917, 2.304, -2.252), (-2.857, 2.605, -2.385), (-2.917, 2.419, -2.513), (-2.927, 2.868, -2.355), (-2.958, 3.039, -1.953), (-2.985, 3.115, -2.07), (-2.983, 2.553, -1.918), (-2.972, 2.782, -1.919), (-3.109, 2.314, -2.435), (-3.106, 2.33, -2.063), (-3.094, 2.578, -2.543), (-3.1, 2.315, -2.464), (-3.031, 3.039, -2.269), (-3.082, 2.814, -2.491), (-3.087, 2.854, -1.97), (-3.13, 2.486, -1.97), (-3.26, 2.44, -2.535), (-3.229, 2.713, -2.506), (-3.133, 3.038, -2.173), (-3.216, 2.658, -2.012), (-3.207, 2.831, -2.087), (-3.365, 2.51, -2.145), (-3.346, 2.6, -2.363), (-3.258, 2.806, -2.288), (0.1534, 2.361, -2.94), (0.03503, 2.635, -2.603), (-0.1018, 2.114, -2.649), (0.01945, 1.908, -3.251), (-0.1008, 2.246, -3.304), (-0.007643, 2.769, -2.901), (-0.2064, 2.324, -2.498), (-0.532, 1.987, -2.999), (-0.4175, 2.18, -3.34), (-0.3536, 2.659, -3.145), (-0.2399, 2.824, -2.648), (-0.6103, 2.354, -2.861), (0.1277, 2.233, -2.82), (0.1559, 2.497, -2.767), (-0.01188, 2.351, -2.595), (0.0596, 2.789, -2.718), (0.1137, 2.571, -2.941), (0.06277, 2.085, -3.075), (-0.01634, 1.848, -2.965), (0.06589, 2.261, -3.148), (-0.01558, 2.005, -3.324), (-0.02954, 2.623, -3.107), (-0.07308, 2.857, -2.553), (-0.1097, 2.962, -2.714), (-0.1068, 2.189, -2.505), (-0.09198, 2.504, -2.507), (-0.2798, 1.86, -3.216), (-0.2761, 1.882, -2.705), (-0.2598, 2.224, -3.365), (-0.2676, 1.862, -3.256), (-0.1726, 2.857, -2.989), (-0.2429, 2.548, -3.294), (-0.2494, 2.603, -2.577), (-0.3084, 2.097, -2.577), (-0.4877, 2.034, -3.354), (-0.4454, 2.409, -3.315), (-0.3127, 2.856, -2.856), (-0.4277, 2.333, -2.635), (-0.4155, 2.572, -2.738), (-0.6326, 2.13, -2.818), (-0.6063, 2.254, -3.118), (-0.4843, 2.536, -3.014), (0.4586, 0.8633, -0.8483), (0.9914, 1.482, -0.5776), (1.271, 0.6101, -1.057), (0.3259, -0.1881, -1.061), (0.273, 0.1101, -0.4391), (0.5622, 1.316, -0.1481), (1.541, 0.9609, -0.7598), (1.321, -0.2948, -0.4587), (0.6218, -0.2883, -0.1139), (0.6594, 0.617, 0.2981), (1.186, 1.453, 0.03457), (1.485, 0.2772, 0.01923), (0.7073, 0.7916, -1.065), (0.6585, 1.228, -0.7936), (1.159, 1.065, -0.8956), (0.7399, 1.59, -0.3287), (0.4297, 1.111, -0.5265), (0.4678, 0.2705, -1.005), (0.8048, -0.004447, -1.292), (0.2962, 0.4367, -0.7295), (0.2283, -0.162, -0.8426), (0.341, 0.8857, -0.1704), (1.113, 1.739, -0.1906), (0.8862, 1.682, 0.09991), (1.459, 0.8565, -1.052), (1.327, 1.294, -0.6585), (0.7508, -0.4739, -0.7829), (1.48, 0.08939, -1.108), (0.3819, -0.1205, -0.2328), (0.6775, -0.5028, -0.7683), (0.6002, 1.202, 0.228), (0.3508, 0.4069, 0.1197), (1.379, 1.219, -0.2908), (1.628, 0.4848, -0.8765), (0.7371, -0.5618, -0.2099), (0.6108, 0.02345, 0.2007), (0.9602, 1.217, 0.306), (1.602, 0.6403, -0.3849), (1.354, 0.867, -0.01847), (1.652, -0.001445, -0.2741), (1.142, -0.122, 0.06018), (1.047, 0.4731, 0.2084), (-1.87, 1.791, -0.1048), (-1.142, 2.08, -0.1267), (-1.397, 1.26, 0.2588), (-2.518, 1.224, 0.3731), (-2.383, 1.825, 0.5072), (-1.535, 2.464, 0.03902), (-1.004, 1.54, 0.3117), (-1.805, 1.288, 1.16), (-2.315, 1.774, 1.067), (-1.806, 2.455, 0.7496), (-0.9901, 2.451, 0.301), (-1.37, 1.831, 1.134), (-1.728, 1.519, -0.08013), (-1.53, 1.923, -0.2199), (-1.241, 1.612, 0.02284), (-1.267, 2.392, -0.1576), (-1.753, 2.143, -0.09326), (-2.174, 1.416, 0.1779), (-2.072, 0.9763, 0.3243), (-2.207, 1.746, 0.1577), (-2.571, 1.427, 0.4373), (-1.923, 2.334, 0.2036), (-0.9048, 2.435, -0.02658), (-1.094, 2.697, 0.07674), (-1.129, 1.309, 0.1847), (-0.9893, 1.829, 0.07776), (-2.336, 1.162, 0.8684), (-1.51, 0.9279, 0.6339), (-2.413, 1.839, 0.8043), (-2.406, 1.185, 0.865), (-1.552, 2.677, 0.3283), (-2.152, 2.336, 0.6595), (-0.976, 2.048, 0.344), (-1.187, 1.22, 0.5755), (-2.372, 1.547, 1.229), (-2.152, 2.143, 1.042), (-1.271, 2.621, 0.5043), (-1.109, 1.655, 0.7372), (-1.167, 2.103, 0.6988), (-1.398, 1.441, 1.212), (-1.832, 1.801, 1.266), (-1.592, 2.199, 0.9429), (-0.2567, -1.629, -3.527), (-0.2316, -2.124, -3.252), (-0.8011, -1.801, -3.439), (-0.6263, -1.033, -3.65), (-0.3473, -1.107, -3.297), (0.01927, -1.834, -3.093), (-0.7377, -2.054, -3.203), (-1.021, -1.257, -3.028), (-0.5921, -0.9759, -2.995), (-0.1831, -1.437, -2.77), (-0.1978, -2.108, -2.829), (-0.7822, -1.574, -2.718), (-0.4564, -1.702, -3.593), (-0.2094, -1.893, -3.457), (-0.5413, -1.992, -3.386), (-0.009533, -2.067, -3.168), (-0.07736, -1.718, -3.349), (-0.5153, -1.327, -3.597), (-0.8498, -1.327, -3.676), (-0.3056, -1.326, -3.48), (-0.518, -0.9879, -3.542), (-0.03404, -1.524, -3.146), (-0.1081, -2.264, -2.996), (0.05038, -2.121, -2.874), (-0.8028, -2.001, -3.397), (-0.4861, -2.149, -3.209), (-0.8784, -0.9949, -3.362), (-1.108, -1.596, -3.397), (-0.4386, -0.9963, -3.135), (-0.8492, -0.9518, -3.371), (0.04538, -1.744, -2.85), (-0.1481, -1.234, -2.949), (-0.4545, -2.086, -2.969), (-0.983, -1.838, -3.234), (-0.772, -0.8779, -3.014), (-0.3996, -1.107, -2.819), (-0.11, -1.87, -2.713), (-0.8, -1.859, -2.948), (-0.5089, -1.854, -2.797), (-1.035, -1.513, -2.843), (-0.7492, -1.23, -2.764), (-0.4494, -1.505, -2.721), (-0.09925, 1.632, -4.078), (-0.3042, 1.922, -3.801), (-0.3601, 1.384, -3.793), (-0.1207, 1.13, -4.338), (-0.2761, 1.436, -4.454), (-0.3182, 2.011, -4.118), (-0.5143, 1.592, -3.688), (-0.71, 1.152, -4.176), (-0.5717, 1.319, -4.522), (-0.6044, 1.821, -4.389), (-0.5919, 2.059, -3.91), (-0.8578, 1.516, -4.102), (-0.1253, 1.516, -3.946), (-0.1418, 1.785, -3.927), (-0.3127, 1.637, -3.76), (-0.2832, 2.063, -3.933), (-0.1663, 1.831, -4.114), (-0.1294, 1.33, -4.184), (-0.1915, 1.099, -4.054), (-0.1392, 1.495, -4.28), (-0.1571, 1.211, -4.428), (-0.288, 1.84, -4.303), (-0.4478, 2.129, -3.799), (-0.473, 2.207, -3.976), (-0.3973, 1.474, -3.663), (-0.4254, 1.785, -3.707), (-0.4126, 1.041, -4.337), (-0.4906, 1.123, -3.838), (-0.4193, 1.382, -4.532), (-0.3946, 1.039, -4.375), (-0.4781, 2.062, -4.239), (-0.4579, 1.711, -4.505), (-0.5821, 1.849, -3.81), (-0.5712, 1.344, -3.747), (-0.6183, 1.162, -4.525), (-0.6341, 1.542, -4.533), (-0.6355, 2.054, -4.127), (-0.711, 1.55, -3.853), (-0.7157, 1.774, -3.986), (-0.8556, 1.297, -4.032), (-0.8006, 1.387, -4.34), (-0.7357, 1.696, -4.262)], [], [(0, 13, 12), (1, 13, 15), (0, 12, 17), (0, 17, 19), (0, 19, 16), (1, 15, 22), (2, 14, 24), (3, 18, 26), (4, 20, 28), (5, 21, 30), (1, 22, 25), (2, 24, 27), (3, 26, 29), (4, 28, 31), (5, 30, 23), (6, 32, 37), (7, 33, 39), (8, 34, 40), (9, 35, 41), (10, 36, 38), (38, 41, 11), (38, 36, 41), (36, 9, 41), (41, 40, 11), (41, 35, 40), (35, 8, 40), (40, 39, 11), (40, 34, 39), (34, 7, 39), (39, 37, 11), (39, 33, 37), (33, 6, 37), (37, 38, 11), (37, 32, 38), (32, 10, 38), (23, 36, 10), (23, 30, 36), (30, 9, 36), (31, 35, 9), (31, 28, 35), (28, 8, 35), (29, 34, 8), (29, 26, 34), (26, 7, 34), (27, 33, 7), (27, 24, 33), (24, 6, 33), (25, 32, 6), (25, 22, 32), (22, 10, 32), (30, 31, 9), (30, 21, 31), (21, 4, 31), (28, 29, 8), (28, 20, 29), (20, 3, 29), (26, 27, 7), (26, 18, 27), (18, 2, 27), (24, 25, 6), (24, 14, 25), (14, 1, 25), (22, 23, 10), (22, 15, 23), (15, 5, 23), (16, 21, 5), (16, 19, 21), (19, 4, 21), (19, 20, 4), (19, 17, 20), (17, 3, 20), (17, 18, 3), (17, 12, 18), (12, 2, 18), (15, 16, 5), (15, 13, 16), (13, 0, 16), (12, 14, 2), (12, 13, 14), (13, 1, 14), (42, 55, 54), (43, 55, 57), (42, 54, 59), (42, 59, 61), (42, 61, 58), (43, 57, 64), (44, 56, 66), (45, 60, 68), (46, 62, 70), (47, 63, 72), (43, 64, 67), (44, 66, 69), (45, 68, 71), (46, 70, 73), (47, 72, 65), (48, 74, 79), (49, 75, 81), (50, 76, 82), (51, 77, 83), (52, 78, 80), (80, 83, 53), (80, 78, 83), (78, 51, 83), (83, 82, 53), (83, 77, 82), (77, 50, 82), (82, 81, 53), (82, 76, 81), (76, 49, 81), (81, 79, 53), (81, 75, 79), (75, 48, 79), (79, 80, 53), (79, 74, 80), (74, 52, 80), (65, 78, 52), (65, 72, 78), (72, 51, 78), (73, 77, 51), (73, 70, 77), (70, 50, 77), (71, 76, 50), (71, 68, 76), (68, 49, 76), (69, 75, 49), (69, 66, 75), (66, 48, 75), (67, 74, 48), (67, 64, 74), (64, 52, 74), (72, 73, 51), (72, 63, 73), (63, 46, 73), (70, 71, 50), (70, 62, 71), (62, 45, 71), (68, 69, 49), (68, 60, 69), (60, 44, 69), (66, 67, 48), (66, 56, 67), (56, 43, 67), (64, 65, 52), (64, 57, 65), (57, 47, 65), (58, 63, 47), (58, 61, 63), (61, 46, 63), (61, 62, 46), (61, 59, 62), (59, 45, 62), (59, 60, 45), (59, 54, 60), (54, 44, 60), (57, 58, 47), (57, 55, 58), (55, 42, 58), (54, 56, 44), (54, 55, 56), (55, 43, 56), (84, 97, 96), (85, 97, 99), (84, 96, 101), (84, 101, 103), (84, 103, 100), (85, 99, 106), (86, 98, 108), (87, 102, 110), (88, 104, 112), (89, 105, 114), (85, 106, 109), (86, 108, 111), (87, 110, 113), (88, 112, 115), (89, 114, 107), (90, 116, 121), (91, 117, 123), (92, 118, 124), (93, 119, 125), (94, 120, 122), (122, 125, 95), (122, 120, 125), (120, 93, 125), (125, 124, 95), (125, 119, 124), (119, 92, 124), (124, 123, 95), (124, 118, 123), (118, 91, 123), (123, 121, 95), (123, 117, 121), (117, 90, 121), (121, 122, 95), (121, 116, 122), (116, 94, 122), (107, 120, 94), (107, 114, 120), (114, 93, 120), (115, 119, 93), (115, 112, 119), (112, 92, 119), (113, 118, 92), (113, 110, 118), (110, 91, 118), (111, 117, 91), (111, 108, 117), (108, 90, 117), (109, 116, 90), (109, 106, 116), (106, 94, 116), (114, 115, 93), (114, 105, 115), (105, 88, 115), (112, 113, 92), (112, 104, 113), (104, 87, 113), (110, 111, 91), (110, 102, 111), (102, 86, 111), (108, 109, 90), (108, 98, 109), (98, 85, 109), (106, 107, 94), (106, 99, 107), (99, 89, 107), (100, 105, 89), (100, 103, 105), (103, 88, 105), (103, 104, 88), (103, 101, 104), (101, 87, 104), (101, 102, 87), (101, 96, 102), (96, 86, 102), (99, 100, 89), (99, 97, 100), (97, 84, 100), (96, 98, 86), (96, 97, 98), (97, 85, 98), (126, 139, 138), (127, 139, 141), (126, 138, 143), (126, 143, 145), (126, 145, 142), (127, 141, 148), (128, 140, 150), (129, 144, 152), (130, 146, 154), (131, 147, 156), (127, 148, 151), (128, 150, 153), (129, 152, 155), (130, 154, 157), (131, 156, 149), (132, 158, 163), (133, 159, 165), (134, 160, 166), (135, 161, 167), (136, 162, 164), (164, 167, 137), (164, 162, 167), (162, 135, 167), (167, 166, 137), (167, 161, 166), (161, 134, 166), (166, 165, 137), (166, 160, 165), (160, 133, 165), (165, 163, 137), (165, 159, 163), (159, 132, 163), (163, 164, 137), (163, 158, 164), (158, 136, 164), (149, 162, 136), (149, 156, 162), (156, 135, 162), (157, 161, 135), (157, 154, 161), (154, 134, 161), (155, 160, 134), (155, 152, 160), (152, 133, 160), (153, 159, 133), (153, 150, 159), (150, 132, 159), (151, 158, 132), (151, 148, 158), (148, 136, 158), (156, 157, 135), (156, 147, 157), (147, 130, 157), (154, 155, 134), (154, 146, 155), (146, 129, 155), (152, 153, 133), (152, 144, 153), (144, 128, 153), (150, 151, 132), (150, 140, 151), (140, 127, 151), (148, 149, 136), (148, 141, 149), (141, 131, 149), (142, 147, 131), (142, 145, 147), (145, 130, 147), (145, 146, 130), (145, 143, 146), (143, 129, 146), (143, 144, 129), (143, 138, 144), (138, 128, 144), (141, 142, 131), (141, 139, 142), (139, 126, 142), (138, 140, 128), (138, 139, 140), (139, 127, 140), (168, 181, 180), (169, 181, 183), (168, 180, 185), (168, 185, 187), (168, 187, 184), (169, 183, 190), (170, 182, 192), (171, 186, 194), (172, 188, 196), (173, 189, 198), (169, 190, 193), (170, 192, 195), (171, 194, 197), (172, 196, 199), (173, 198, 191), (174, 200, 205), (175, 201, 207), (176, 202, 208), (177, 203, 209), (178, 204, 206), (206, 209, 179), (206, 204, 209), (204, 177, 209), (209, 208, 179), (209, 203, 208), (203, 176, 208), (208, 207, 179), (208, 202, 207), (202, 175, 207), (207, 205, 179), (207, 201, 205), (201, 174, 205), (205, 206, 179), (205, 200, 206), (200, 178, 206), (191, 204, 178), (191, 198, 204), (198, 177, 204), (199, 203, 177), (199, 196, 203), (196, 176, 203), (197, 202, 176), (197, 194, 202), (194, 175, 202), (195, 201, 175), (195, 192, 201), (192, 174, 201), (193, 200, 174), (193, 190, 200), (190, 178, 200), (198, 199, 177), (198, 189, 199), (189, 172, 199), (196, 197, 176), (196, 188, 197), (188, 171, 197), (194, 195, 175), (194, 186, 195), (186, 170, 195), (192, 193, 174), (192, 182, 193), (182, 169, 193), (190, 191, 178), (190, 183, 191), (183, 173, 191), (184, 189, 173), (184, 187, 189), (187, 172, 189), (187, 188, 172), (187, 185, 188), (185, 171, 188), (185, 186, 171), (185, 180, 186), (180, 170, 186), (183, 184, 173), (183, 181, 184), (181, 168, 184), (180, 182, 170), (180, 181, 182), (181, 169, 182), (210, 223, 222), (211, 223, 225), (210, 222, 227), (210, 227, 229), (210, 229, 226), (211, 225, 232), (212, 224, 234), (213, 228, 236), (214, 230, 238), (215, 231, 240), (211, 232, 235), (212, 234, 237), (213, 236, 239), (214, 238, 241), (215, 240, 233), (216, 242, 247), (217, 243, 249), (218, 244, 250), (219, 245, 251), (220, 246, 248), (248, 251, 221), (248, 246, 251), (246, 219, 251), (251, 250, 221), (251, 245, 250), (245, 218, 250), (250, 249, 221), (250, 244, 249), (244, 217, 249), (249, 247, 221), (249, 243, 247), (243, 216, 247), (247, 248, 221), (247, 242, 248), (242, 220, 248), (233, 246, 220), (233, 240, 246), (240, 219, 246), (241, 245, 219), (241, 238, 245), (238, 218, 245), (239, 244, 218), (239, 236, 244), (236, 217, 244), (237, 243, 217), (237, 234, 243), (234, 216, 243), (235, 242, 216), (235, 232, 242), (232, 220, 242), (240, 241, 219), (240, 231, 241), (231, 214, 241), (238, 239, 218), (238, 230, 239), (230, 213, 239), (236, 237, 217), (236, 228, 237), (228, 212, 237), (234, 235, 216), (234, 224, 235), (224, 211, 235), (232, 233, 220), (232, 225, 233), (225, 215, 233), (226, 231, 215), (226, 229, 231), (229, 214, 231), (229, 230, 214), (229, 227, 230), (227, 213, 230), (227, 228, 213), (227, 222, 228), (222, 212, 228), (225, 226, 215), (225, 223, 226), (223, 210, 226), (222, 224, 212), (222, 223, 224), (223, 211, 224), (252, 265, 264), (253, 265, 267), (252, 264, 269), (252, 269, 271), (252, 271, 268), (253, 267, 274), (254, 266, 276), (255, 270, 278), (256, 272, 280), (257, 273, 282), (253, 274, 277), (254, 276, 279), (255, 278, 281), (256, 280, 283), (257, 282, 275), (258, 284, 289), (259, 285, 291), (260, 286, 292), (261, 287, 293), (262, 288, 290), (290, 293, 263), (290, 288, 293), (288, 261, 293), (293, 292, 263), (293, 287, 292), (287, 260, 292), (292, 291, 263), (292, 286, 291), (286, 259, 291), (291, 289, 263), (291, 285, 289), (285, 258, 289), (289, 290, 263), (289, 284, 290), (284, 262, 290), (275, 288, 262), (275, 282, 288), (282, 261, 288), (283, 287, 261), (283, 280, 287), (280, 260, 287), (281, 286, 260), (281, 278, 286), (278, 259, 286), (279, 285, 259), (279, 276, 285), (276, 258, 285), (277, 284, 258), (277, 274, 284), (274, 262, 284), (282, 283, 261), (282, 273, 283), (273, 256, 283), (280, 281, 260), (280, 272, 281), (272, 255, 281), (278, 279, 259), (278, 270, 279), (270, 254, 279), (276, 277, 258), (276, 266, 277), (266, 253, 277), (274, 275, 262), (274, 267, 275), (267, 257, 275), (268, 273, 257), (268, 271, 273), (271, 256, 273), (271, 272, 256), (271, 269, 272), (269, 255, 272), (269, 270, 255), (269, 264, 270), (264, 254, 270), (267, 268, 257), (267, 265, 268), (265, 252, 268), (264, 266, 254), (264, 265, 266), (265, 253, 266), (294, 307, 306), (295, 307, 309), (294, 306, 311), (294, 311, 313), (294, 313, 310), (295, 309, 316), (296, 308, 318), (297, 312, 320), (298, 314, 322), (299, 315, 324), (295, 316, 319), (296, 318, 321), (297, 320, 323), (298, 322, 325), (299, 324, 317), (300, 326, 331), (301, 327, 333), (302, 328, 334), (303, 329, 335), (304, 330, 332), (332, 335, 305), (332, 330, 335), (330, 303, 335), (335, 334, 305), (335, 329, 334), (329, 302, 334), (334, 333, 305), (334, 328, 333), (328, 301, 333), (333, 331, 305), (333, 327, 331), (327, 300, 331), (331, 332, 305), (331, 326, 332), (326, 304, 332), (317, 330, 304), (317, 324, 330), (324, 303, 330), (325, 329, 303), (325, 322, 329), (322, 302, 329), (323, 328, 302), (323, 320, 328), (320, 301, 328), (321, 327, 301), (321, 318, 327), (318, 300, 327), (319, 326, 300), (319, 316, 326), (316, 304, 326), (324, 325, 303), (324, 315, 325), (315, 298, 325), (322, 323, 302), (322, 314, 323), (314, 297, 323), (320, 321, 301), (320, 312, 321), (312, 296, 321), (318, 319, 300), (318, 308, 319), (308, 295, 319), (316, 317, 304), (316, 309, 317), (309, 299, 317), (310, 315, 299), (310, 313, 315), (313, 298, 315), (313, 314, 298), (313, 311, 314), (311, 297, 314), (311, 312, 297), (311, 306, 312), (306, 296, 312), (309, 310, 299), (309, 307, 310), (307, 294, 310), (306, 308, 296), (306, 307, 308), (307, 295, 308), (336, 349, 348), (337, 349, 351), (336, 348, 353), (336, 353, 355), (336, 355, 352), (337, 351, 358), (338, 350, 360), (339, 354, 362), (340, 356, 364), (341, 357, 366), (337, 358, 361), (338, 360, 363), (339, 362, 365), (340, 364, 367), (341, 366, 359), (342, 368, 373), (343, 369, 375), (344, 370, 376), (345, 371, 377), (346, 372, 374), (374, 377, 347), (374, 372, 377), (372, 345, 377), (377, 376, 347), (377, 371, 376), (371, 344, 376), (376, 375, 347), (376, 370, 375), (370, 343, 375), (375, 373, 347), (375, 369, 373), (369, 342, 373), (373, 374, 347), (373, 368, 374), (368, 346, 374), (359, 372, 346), (359, 366, 372), (366, 345, 372), (367, 371, 345), (367, 364, 371), (364, 344, 371), (365, 370, 344), (365, 362, 370), (362, 343, 370), (363, 369, 343), (363, 360, 369), (360, 342, 369), (361, 368, 342), (361, 358, 368), (358, 346, 368), (366, 367, 345), (366, 357, 367), (357, 340, 367), (364, 365, 344), (364, 356, 365), (356, 339, 365), (362, 363, 343), (362, 354, 363), (354, 338, 363), (360, 361, 342), (360, 350, 361), (350, 337, 361), (358, 359, 346), (358, 351, 359), (351, 341, 359), (352, 357, 341), (352, 355, 357), (355, 340, 357), (355, 356, 340), (355, 353, 356), (353, 339, 356), (353, 354, 339), (353, 348, 354), (348, 338, 354), (351, 352, 341), (351, 349, 352), (349, 336, 352), (348, 350, 338), (348, 349, 350), (349, 337, 350), (378, 391, 390), (379, 391, 393), (378, 390, 395), (378, 395, 397), (378, 397, 394), (379, 393, 400), (380, 392, 402), (381, 396, 404), (382, 398, 406), (383, 399, 408), (379, 400, 403), (380, 402, 405), (381, 404, 407), (382, 406, 409), (383, 408, 401), (384, 410, 415), (385, 411, 417), (386, 412, 418), (387, 413, 419), (388, 414, 416), (416, 419, 389), (416, 414, 419), (414, 387, 419), (419, 418, 389), (419, 413, 418), (413, 386, 418), (418, 417, 389), (418, 412, 417), (412, 385, 417), (417, 415, 389), (417, 411, 415), (411, 384, 415), (415, 416, 389), (415, 410, 416), (410, 388, 416), (401, 414, 388), (401, 408, 414), (408, 387, 414), (409, 413, 387), (409, 406, 413), (406, 386, 413), (407, 412, 386), (407, 404, 412), (404, 385, 412), (405, 411, 385), (405, 402, 411), (402, 384, 411), (403, 410, 384), (403, 400, 410), (400, 388, 410), (408, 409, 387), (408, 399, 409), (399, 382, 409), (406, 407, 386), (406, 398, 407), (398, 381, 407), (404, 405, 385), (404, 396, 405), (396, 380, 405), (402, 403, 384), (402, 392, 403), (392, 379, 403), (400, 401, 388), (400, 393, 401), (393, 383, 401), (394, 399, 383), (394, 397, 399), (397, 382, 399), (397, 398, 382), (397, 395, 398), (395, 381, 398), (395, 396, 381), (395, 390, 396), (390, 380, 396), (393, 394, 383), (393, 391, 394), (391, 378, 394), (390, 392, 380), (390, 391, 392), (391, 379, 392), (420, 433, 432), (421, 433, 435), (420, 432, 437), (420, 437, 439), (420, 439, 436), (421, 435, 442), (422, 434, 444), (423, 438, 446), (424, 440, 448), (425, 441, 450), (421, 442, 445), (422, 444, 447), (423, 446, 449), (424, 448, 451), (425, 450, 443), (426, 452, 457), (427, 453, 459), (428, 454, 460), (429, 455, 461), (430, 456, 458), (458, 461, 431), (458, 456, 461), (456, 429, 461), (461, 460, 431), (461, 455, 460), (455, 428, 460), (460, 459, 431), (460, 454, 459), (454, 427, 459), (459, 457, 431), (459, 453, 457), (453, 426, 457), (457, 458, 431), (457, 452, 458), (452, 430, 458), (443, 456, 430), (443, 450, 456), (450, 429, 456), (451, 455, 429), (451, 448, 455), (448, 428, 455), (449, 454, 428), (449, 446, 454), (446, 427, 454), (447, 453, 427), (447, 444, 453), (444, 426, 453), (445, 452, 426), (445, 442, 452), (442, 430, 452), (450, 451, 429), (450, 441, 451), (441, 424, 451), (448, 449, 428), (448, 440, 449), (440, 423, 449), (446, 447, 427), (446, 438, 447), (438, 422, 447), (444, 445, 426), (444, 434, 445), (434, 421, 445), (442, 443, 430), (442, 435, 443), (435, 425, 443), (436, 441, 425), (436, 439, 441), (439, 424, 441), (439, 440, 424), (439, 437, 440), (437, 423, 440), (437, 438, 423), (437, 432, 438), (432, 422, 438), (435, 436, 425), (435, 433, 436), (433, 420, 436), (432, 434, 422), (432, 433, 434), (433, 421, 434), (462, 475, 474), (463, 475, 477), (462, 474, 479), (462, 479, 481), (462, 481, 478), (463, 477, 484), (464, 476, 486), (465, 480, 488), (466, 482, 490), (467, 483, 492), (463, 484, 487), (464, 486, 489), (465, 488, 491), (466, 490, 493), (467, 492, 485), (468, 494, 499), (469, 495, 501), (470, 496, 502), (471, 497, 503), (472, 498, 500), (500, 503, 473), (500, 498, 503), (498, 471, 503), (503, 502, 473), (503, 497, 502), (497, 470, 502), (502, 501, 473), (502, 496, 501), (496, 469, 501), (501, 499, 473), (501, 495, 499), (495, 468, 499), (499, 500, 473), (499, 494, 500), (494, 472, 500), (485, 498, 472), (485, 492, 498), (492, 471, 498), (493, 497, 471), (493, 490, 497), (490, 470, 497), (491, 496, 470), (491, 488, 496), (488, 469, 496), (489, 495, 469), (489, 486, 495), (486, 468, 495), (487, 494, 468), (487, 484, 494), (484, 472, 494), (492, 493, 471), (492, 483, 493), (483, 466, 493), (490, 491, 470), (490, 482, 491), (482, 465, 491), (488, 489, 469), (488, 480, 489), (480, 464, 489), (486, 487, 468), (486, 476, 487), (476, 463, 487), (484, 485, 472), (484, 477, 485), (477, 467, 485), (478, 483, 467), (478, 481, 483), (481, 466, 483), (481, 482, 466), (481, 479, 482), (479, 465, 482), (479, 480, 465), (479, 474, 480), (474, 464, 480), (477, 478, 467), (477, 475, 478), (475, 462, 478), (474, 476, 464), (474, 475, 476), (475, 463, 476), (504, 517, 516), (505, 517, 519), (504, 516, 521), (504, 521, 523), (504, 523, 520), (505, 519, 526), (506, 518, 528), (507, 522, 530), (508, 524, 532), (509, 525, 534), (505, 526, 529), (506, 528, 531), (507, 530, 533), (508, 532, 535), (509, 534, 527), (510, 536, 541), (511, 537, 543), (512, 538, 544), (513, 539, 545), (514, 540, 542), (542, 545, 515), (542, 540, 545), (540, 513, 545), (545, 544, 515), (545, 539, 544), (539, 512, 544), (544, 543, 515), (544, 538, 543), (538, 511, 543), (543, 541, 515), (543, 537, 541), (537, 510, 541), (541, 542, 515), (541, 536, 542), (536, 514, 542), (527, 540, 514), (527, 534, 540), (534, 513, 540), (535, 539, 513), (535, 532, 539), (532, 512, 539), (533, 538, 512), (533, 530, 538), (530, 511, 538), (531, 537, 511), (531, 528, 537), (528, 510, 537), (529, 536, 510), (529, 526, 536), (526, 514, 536), (534, 535, 513), (534, 525, 535), (525, 508, 535), (532, 533, 512), (532, 524, 533), (524, 507, 533), (530, 531, 511), (530, 522, 531), (522, 506, 531), (528, 529, 510), (528, 518, 529), (518, 505, 529), (526, 527, 514), (526, 519, 527), (519, 509, 527), (520, 525, 509), (520, 523, 525), (523, 508, 525), (523, 524, 508), (523, 521, 524), (521, 507, 524), (521, 522, 507), (521, 516, 522), (516, 506, 522), (519, 520, 509), (519, 517, 520), (517, 504, 520), (516, 518, 506), (516, 517, 518), (517, 505, 518), (546, 559, 558), (547, 559, 561), (546, 558, 563), (546, 563, 565), (546, 565, 562), (547, 561, 568), (548, 560, 570), (549, 564, 572), (550, 566, 574), (551, 567, 576), (547, 568, 571), (548, 570, 573), (549, 572, 575), (550, 574, 577), (551, 576, 569), (552, 578, 583), (553, 579, 585), (554, 580, 586), (555, 581, 587), (556, 582, 584), (584, 587, 557), (584, 582, 587), (582, 555, 587), (587, 586, 557), (587, 581, 586), (581, 554, 586), (586, 585, 557), (586, 580, 585), (580, 553, 585), (585, 583, 557), (585, 579, 583), (579, 552, 583), (583, 584, 557), (583, 578, 584), (578, 556, 584), (569, 582, 556), (569, 576, 582), (576, 555, 582), (577, 581, 555), (577, 574, 581), (574, 554, 581), (575, 580, 554), (575, 572, 580), (572, 553, 580), (573, 579, 553), (573, 570, 579), (570, 552, 579), (571, 578, 552), (571, 568, 578), (568, 556, 578), (576, 577, 555), (576, 567, 577), (567, 550, 577), (574, 575, 554), (574, 566, 575), (566, 549, 575), (572, 573, 553), (572, 564, 573), (564, 548, 573), (570, 571, 552), (570, 560, 571), (560, 547, 571), (568, 569, 556), (568, 561, 569), (561, 551, 569), (562, 567, 551), (562, 565, 567), (565, 550, 567), (565, 566, 550), (565, 563, 566), (563, 549, 566), (563, 564, 549), (563, 558, 564), (558, 548, 564), (561, 562, 551), (561, 559, 562), (559, 546, 562), (558, 560, 548), (558, 559, 560), (559, 547, 560), (588, 601, 600), (589, 601, 603), (588, 600, 605), (588, 605, 607), (588, 607, 604), (589, 603, 610), (590, 602, 612), (591, 606, 614), (592, 608, 616), (593, 609, 618), (589, 610, 613), (590, 612, 615), (591, 614, 617), (592, 616, 619), (593, 618, 611), (594, 620, 625), (595, 621, 627), (596, 622, 628), (597, 623, 629), (598, 624, 626), (626, 629, 599), (626, 624, 629), (624, 597, 629), (629, 628, 599), (629, 623, 628), (623, 596, 628), (628, 627, 599), (628, 622, 627), (622, 595, 627), (627, 625, 599), (627, 621, 625), (621, 594, 625), (625, 626, 599), (625, 620, 626), (620, 598, 626), (611, 624, 598), (611, 618, 624), (618, 597, 624), (619, 623, 597), (619, 616, 623), (616, 596, 623), (617, 622, 596), (617, 614, 622), (614, 595, 622), (615, 621, 595), (615, 612, 621), (612, 594, 621), (613, 620, 594), (613, 610, 620), (610, 598, 620), (618, 619, 597), (618, 609, 619), (609, 592, 619), (616, 617, 596), (616, 608, 617), (608, 591, 617), (614, 615, 595), (614, 606, 615), (606, 590, 615), (612, 613, 594), (612, 602, 613), (602, 589, 613), (610, 611, 598), (610, 603, 611), (603, 593, 611), (604, 609, 593), (604, 607, 609), (607, 592, 609), (607, 608, 592), (607, 605, 608), (605, 591, 608), (605, 606, 591), (605, 600, 606), (600, 590, 606), (603, 604, 593), (603, 601, 604), (601, 588, 604), (600, 602, 590), (600, 601, 602), (601, 589, 602), (630, 643, 642), (631, 643, 645), (630, 642, 647), (630, 647, 649), (630, 649, 646), (631, 645, 652), (632, 644, 654), (633, 648, 656), (634, 650, 658), (635, 651, 660), (631, 652, 655), (632, 654, 657), (633, 656, 659), (634, 658, 661), (635, 660, 653), (636, 662, 667), (637, 663, 669), (638, 664, 670), (639, 665, 671), (640, 666, 668), (668, 671, 641), (668, 666, 671), (666, 639, 671), (671, 670, 641), (671, 665, 670), (665, 638, 670), (670, 669, 641), (670, 664, 669), (664, 637, 669), (669, 667, 641), (669, 663, 667), (663, 636, 667), (667, 668, 641), (667, 662, 668), (662, 640, 668), (653, 666, 640), (653, 660, 666), (660, 639, 666), (661, 665, 639), (661, 658, 665), (658, 638, 665), (659, 664, 638), (659, 656, 664), (656, 637, 664), (657, 663, 637), (657, 654, 663), (654, 636, 663), (655, 662, 636), (655, 652, 662), (652, 640, 662), (660, 661, 639), (660, 651, 661), (651, 634, 661), (658, 659, 638), (658, 650, 659), (650, 633, 659), (656, 657, 637), (656, 648, 657), (648, 632, 657), (654, 655, 636), (654, 644, 655), (644, 631, 655), (652, 653, 640), (652, 645, 653), (645, 635, 653), (646, 651, 635), (646, 649, 651), (649, 634, 651), (649, 650, 634), (649, 647, 650), (647, 633, 650), (647, 648, 633), (647, 642, 648), (642, 632, 648), (645, 646, 635), (645, 643, 646), (643, 630, 646), (642, 644, 632), (642, 643, 644), (643, 631, 644), (672, 685, 684), (673, 685, 687), (672, 684, 689), (672, 689, 691), (672, 691, 688), (673, 687, 694), (674, 686, 696), (675, 690, 698), (676, 692, 700), (677, 693, 702), (673, 694, 697), (674, 696, 699), (675, 698, 701), (676, 700, 703), (677, 702, 695), (678, 704, 709), (679, 705, 711), (680, 706, 712), (681, 707, 713), (682, 708, 710), (710, 713, 683), (710, 708, 713), (708, 681, 713), (713, 712, 683), (713, 707, 712), (707, 680, 712), (712, 711, 683), (712, 706, 711), (706, 679, 711), (711, 709, 683), (711, 705, 709), (705, 678, 709), (709, 710, 683), (709, 704, 710), (704, 682, 710), (695, 708, 682), (695, 702, 708), (702, 681, 708), (703, 707, 681), (703, 700, 707), (700, 680, 707), (701, 706, 680), (701, 698, 706), (698, 679, 706), (699, 705, 679), (699, 696, 705), (696, 678, 705), (697, 704, 678), (697, 694, 704), (694, 682, 704), (702, 703, 681), (702, 693, 703), (693, 676, 703), (700, 701, 680), (700, 692, 701), (692, 675, 701), (698, 699, 679), (698, 690, 699), (690, 674, 699), (696, 697, 678), (696, 686, 697), (686, 673, 697), (694, 695, 682), (694, 687, 695), (687, 677, 695), (688, 693, 677), (688, 691, 693), (691, 676, 693), (691, 692, 676), (691, 689, 692), (689, 675, 692), (689, 690, 675), (689, 684, 690), (684, 674, 690), (687, 688, 677), (687, 685, 688), (685, 672, 688), (684, 686, 674), (684, 685, 686), (685, 673, 686), (714, 727, 726), (715, 727, 729), (714, 726, 731), (714, 731, 733), (714, 733, 730), (715, 729, 736), (716, 728, 738), (717, 732, 740), (718, 734, 742), (719, 735, 744), (715, 736, 739), (716, 738, 741), (717, 740, 743), (718, 742, 745), (719, 744, 737), (720, 746, 751), (721, 747, 753), (722, 748, 754), (723, 749, 755), (724, 750, 752), (752, 755, 725), (752, 750, 755), (750, 723, 755), (755, 754, 725), (755, 749, 754), (749, 722, 754), (754, 753, 725), (754, 748, 753), (748, 721, 753), (753, 751, 725), (753, 747, 751), (747, 720, 751), (751, 752, 725), (751, 746, 752), (746, 724, 752), (737, 750, 724), (737, 744, 750), (744, 723, 750), (745, 749, 723), (745, 742, 749), (742, 722, 749), (743, 748, 722), (743, 740, 748), (740, 721, 748), (741, 747, 721), (741, 738, 747), (738, 720, 747), (739, 746, 720), (739, 736, 746), (736, 724, 746), (744, 745, 723), (744, 735, 745), (735, 718, 745), (742, 743, 722), (742, 734, 743), (734, 717, 743), (740, 741, 721), (740, 732, 741), (732, 716, 741), (738, 739, 720), (738, 728, 739), (728, 715, 739), (736, 737, 724), (736, 729, 737), (729, 719, 737), (730, 735, 719), (730, 733, 735), (733, 718, 735), (733, 734, 718), (733, 731, 734), (731, 717, 734), (731, 732, 717), (731, 726, 732), (726, 716, 732), (729, 730, 719), (729, 727, 730), (727, 714, 730), (726, 728, 716), (726, 727, 728), (727, 715, 728), (756, 769, 768), (757, 769, 771), (756, 768, 773), (756, 773, 775), (756, 775, 772), (757, 771, 778), (758, 770, 780), (759, 774, 782), (760, 776, 784), (761, 777, 786), (757, 778, 781), (758, 780, 783), (759, 782, 785), (760, 784, 787), (761, 786, 779), (762, 788, 793), (763, 789, 795), (764, 790, 796), (765, 791, 797), (766, 792, 794), (794, 797, 767), (794, 792, 797), (792, 765, 797), (797, 796, 767), (797, 791, 796), (791, 764, 796), (796, 795, 767), (796, 790, 795), (790, 763, 795), (795, 793, 767), (795, 789, 793), (789, 762, 793), (793, 794, 767), (793, 788, 794), (788, 766, 794), (779, 792, 766), (779, 786, 792), (786, 765, 792), (787, 791, 765), (787, 784, 791), (784, 764, 791), (785, 790, 764), (785, 782, 790), (782, 763, 790), (783, 789, 763), (783, 780, 789), (780, 762, 789), (781, 788, 762), (781, 778, 788), (778, 766, 788), (786, 787, 765), (786, 777, 787), (777, 760, 787), (784, 785, 764), (784, 776, 785), (776, 759, 785), (782, 783, 763), (782, 774, 783), (774, 758, 783), (780, 781, 762), (780, 770, 781), (770, 757, 781), (778, 779, 766), (778, 771, 779), (771, 761, 779), (772, 777, 761), (772, 775, 777), (775, 760, 777), (775, 776, 760), (775, 773, 776), (773, 759, 776), (773, 774, 759), (773, 768, 774), (768, 758, 774), (771, 772, 761), (771, 769, 772), (769, 756, 772), (768, 770, 758), (768, 769, 770), (769, 757, 770), (798, 811, 810), (799, 811, 813), (798, 810, 815), (798, 815, 817), (798, 817, 814), (799, 813, 820), (800, 812, 822), (801, 816, 824), (802, 818, 826), (803, 819, 828), (799, 820, 823), (800, 822, 825), (801, 824, 827), (802, 826, 829), (803, 828, 821), (804, 830, 835), (805, 831, 837), (806, 832, 838), (807, 833, 839), (808, 834, 836), (836, 839, 809), (836, 834, 839), (834, 807, 839), (839, 838, 809), (839, 833, 838), (833, 806, 838), (838, 837, 809), (838, 832, 837), (832, 805, 837), (837, 835, 809), (837, 831, 835), (831, 804, 835), (835, 836, 809), (835, 830, 836), (830, 808, 836), (821, 834, 808), (821, 828, 834), (828, 807, 834), (829, 833, 807), (829, 826, 833), (826, 806, 833), (827, 832, 806), (827, 824, 832), (824, 805, 832), (825, 831, 805), (825, 822, 831), (822, 804, 831), (823, 830, 804), (823, 820, 830), (820, 808, 830), (828, 829, 807), (828, 819, 829), (819, 802, 829), (826, 827, 806), (826, 818, 827), (818, 801, 827), (824, 825, 805), (824, 816, 825), (816, 800, 825), (822, 823, 804), (822, 812, 823), (812, 799, 823), (820, 821, 808), (820, 813, 821), (813, 803, 821), (814, 819, 803), (814, 817, 819), (817, 802, 819), (817, 818, 802), (817, 815, 818), (815, 801, 818), (815, 816, 801), (815, 810, 816), (810, 800, 816), (813, 814, 803), (813, 811, 814), (811, 798, 814), (810, 812, 800), (810, 811, 812), (811, 799, 812), (840, 853, 852), (841, 853, 855), (840, 852, 857), (840, 857, 859), (840, 859, 856), (841, 855, 862), (842, 854, 864), (843, 858, 866), (844, 860, 868), (845, 861, 870), (841, 862, 865), (842, 864, 867), (843, 866, 869), (844, 868, 871), (845, 870, 863), (846, 872, 877), (847, 873, 879), (848, 874, 880), (849, 875, 881), (850, 876, 878), (878, 881, 851), (878, 876, 881), (876, 849, 881), (881, 880, 851), (881, 875, 880), (875, 848, 880), (880, 879, 851), (880, 874, 879), (874, 847, 879), (879, 877, 851), (879, 873, 877), (873, 846, 877), (877, 878, 851), (877, 872, 878), (872, 850, 878), (863, 876, 850), (863, 870, 876), (870, 849, 876), (871, 875, 849), (871, 868, 875), (868, 848, 875), (869, 874, 848), (869, 866, 874), (866, 847, 874), (867, 873, 847), (867, 864, 873), (864, 846, 873), (865, 872, 846), (865, 862, 872), (862, 850, 872), (870, 871, 849), (870, 861, 871), (861, 844, 871), (868, 869, 848), (868, 860, 869), (860, 843, 869), (866, 867, 847), (866, 858, 867), (858, 842, 867), (864, 865, 846), (864, 854, 865), (854, 841, 865), (862, 863, 850), (862, 855, 863), (855, 845, 863), (856, 861, 845), (856, 859, 861), (859, 844, 861), (859, 860, 844), (859, 857, 860), (857, 843, 860), (857, 858, 843), (857, 852, 858), (852, 842, 858), (855, 856, 845), (855, 853, 856), (853, 840, 856), (852, 854, 842), (852, 853, 854), (853, 841, 854), (882, 895, 894), (883, 895, 897), (882, 894, 899), (882, 899, 901), (882, 901, 898), (883, 897, 904), (884, 896, 906), (885, 900, 908), (886, 902, 910), (887, 903, 912), (883, 904, 907), (884, 906, 909), (885, 908, 911), (886, 910, 913), (887, 912, 905), (888, 914, 919), (889, 915, 921), (890, 916, 922), (891, 917, 923), (892, 918, 920), (920, 923, 893), (920, 918, 923), (918, 891, 923), (923, 922, 893), (923, 917, 922), (917, 890, 922), (922, 921, 893), (922, 916, 921), (916, 889, 921), (921, 919, 893), (921, 915, 919), (915, 888, 919), (919, 920, 893), (919, 914, 920), (914, 892, 920), (905, 918, 892), (905, 912, 918), (912, 891, 918), (913, 917, 891), (913, 910, 917), (910, 890, 917), (911, 916, 890), (911, 908, 916), (908, 889, 916), (909, 915, 889), (909, 906, 915), (906, 888, 915), (907, 914, 888), (907, 904, 914), (904, 892, 914), (912, 913, 891), (912, 903, 913), (903, 886, 913), (910, 911, 890), (910, 902, 911), (902, 885, 911), (908, 909, 889), (908, 900, 909), (900, 884, 909), (906, 907, 888), (906, 896, 907), (896, 883, 907), (904, 905, 892), (904, 897, 905), (897, 887, 905), (898, 903, 887), (898, 901, 903), (901, 886, 903), (901, 902, 886), (901, 899, 902), (899, 885, 902), (899, 900, 885), (899, 894, 900), (894, 884, 900), (897, 898, 887), (897, 895, 898), (895, 882, 898), (894, 896, 884), (894, 895, 896), (895, 883, 896), (924, 937, 936), (925, 937, 939), (924, 936, 941), (924, 941, 943), (924, 943, 940), (925, 939, 946), (926, 938, 948), (927, 942, 950), (928, 944, 952), (929, 945, 954), (925, 946, 949), (926, 948, 951), (927, 950, 953), (928, 952, 955), (929, 954, 947), (930, 956, 961), (931, 957, 963), (932, 958, 964), (933, 959, 965), (934, 960, 962), (962, 965, 935), (962, 960, 965), (960, 933, 965), (965, 964, 935), (965, 959, 964), (959, 932, 964), (964, 963, 935), (964, 958, 963), (958, 931, 963), (963, 961, 935), (963, 957, 961), (957, 930, 961), (961, 962, 935), (961, 956, 962), (956, 934, 962), (947, 960, 934), (947, 954, 960), (954, 933, 960), (955, 959, 933), (955, 952, 959), (952, 932, 959), (953, 958, 932), (953, 950, 958), (950, 931, 958), (951, 957, 931), (951, 948, 957), (948, 930, 957), (949, 956, 930), (949, 946, 956), (946, 934, 956), (954, 955, 933), (954, 945, 955), (945, 928, 955), (952, 953, 932), (952, 944, 953), (944, 927, 953), (950, 951, 931), (950, 942, 951), (942, 926, 951), (948, 949, 930), (948, 938, 949), (938, 925, 949), (946, 947, 934), (946, 939, 947), (939, 929, 947), (940, 945, 929), (940, 943, 945), (943, 928, 945), (943, 944, 928), (943, 941, 944), (941, 927, 944), (941, 942, 927), (941, 936, 942), (936, 926, 942), (939, 940, 929), (939, 937, 940), (937, 924, 940), (936, 938, 926), (936, 937, 938), (937, 925, 938), (966, 979, 978), (967, 979, 981), (966, 978, 983), (966, 983, 985), (966, 985, 982), (967, 981, 988), (968, 980, 990), (969, 984, 992), (970, 986, 994), (971, 987, 996), (967, 988, 991), (968, 990, 993), (969, 992, 995), (970, 994, 997), (971, 996, 989), (972, 998, 1003), (973, 999, 1005), (974, 1000, 1006), (975, 1001, 1007), (976, 1002, 1004), (1004, 1007, 977), (1004, 1002, 1007), (1002, 975, 1007), (1007, 1006, 977), (1007, 1001, 1006), (1001, 974, 1006), (1006, 1005, 977), (1006, 1000, 1005), (1000, 973, 1005), (1005, 1003, 977), (1005, 999, 1003), (999, 972, 1003), (1003, 1004, 977), (1003, 998, 1004), (998, 976, 1004), (989, 1002, 976), (989, 996, 1002), (996, 975, 1002), (997, 1001, 975), (997, 994, 1001), (994, 974, 1001), (995, 1000, 974), (995, 992, 1000), (992, 973, 1000), (993, 999, 973), (993, 990, 999), (990, 972, 999), (991, 998, 972), (991, 988, 998), (988, 976, 998), (996, 997, 975), (996, 987, 997), (987, 970, 997), (994, 995, 974), (994, 986, 995), (986, 969, 995), (992, 993, 973), (992, 984, 993), (984, 968, 993), (990, 991, 972), (990, 980, 991), (980, 967, 991), (988, 989, 976), (988, 981, 989), (981, 971, 989), (982, 987, 971), (982, 985, 987), (985, 970, 987), (985, 986, 970), (985, 983, 986), (983, 969, 986), (983, 984, 969), (983, 978, 984), (978, 968, 984), (981, 982, 971), (981, 979, 982), (979, 966, 982), (978, 980, 968), (978, 979, 980), (979, 967, 980), (1008, 1021, 1020), (1009, 1021, 1023), (1008, 1020, 1025), (1008, 1025, 1027), (1008, 1027, 1024), (1009, 1023, 1030), (1010, 1022, 1032), (1011, 1026, 1034), (1012, 1028, 1036), (1013, 1029, 1038), (1009, 1030, 1033), (1010, 1032, 1035), (1011, 1034, 1037), (1012, 1036, 1039), (1013, 1038, 1031), (1014, 1040, 1045), (1015, 1041, 1047), (1016, 1042, 1048), (1017, 1043, 1049), (1018, 1044, 1046), (1046, 1049, 1019), (1046, 1044, 1049), (1044, 1017, 1049), (1049, 1048, 1019), (1049, 1043, 1048), (1043, 1016, 1048), (1048, 1047, 1019), (1048, 1042, 1047), (1042, 1015, 1047), (1047, 1045, 1019), (1047, 1041, 1045), (1041, 1014, 1045), (1045, 1046, 1019), (1045, 1040, 1046), (1040, 1018, 1046), (1031, 1044, 1018), (1031, 1038, 1044), (1038, 1017, 1044), (1039, 1043, 1017), (1039, 1036, 1043), (1036, 1016, 1043), (1037, 1042, 1016), (1037, 1034, 1042), (1034, 1015, 1042), (1035, 1041, 1015), (1035, 1032, 1041), (1032, 1014, 1041), (1033, 1040, 1014), (1033, 1030, 1040), (1030, 1018, 1040), (1038, 1039, 1017), (1038, 1029, 1039), (1029, 1012, 1039), (1036, 1037, 1016), (1036, 1028, 1037), (1028, 1011, 1037), (1034, 1035, 1015), (1034, 1026, 1035), (1026, 1010, 1035), (1032, 1033, 1014), (1032, 1022, 1033), (1022, 1009, 1033), (1030, 1031, 1018), (1030, 1023, 1031), (1023, 1013, 1031), (1024, 1029, 1013), (1024, 1027, 1029), (1027, 1012, 1029), (1027, 1028, 1012), (1027, 1025, 1028), (1025, 1011, 1028), (1025, 1026, 1011), (1025, 1020, 1026), (1020, 1010, 1026), (1023, 1024, 1013), (1023, 1021, 1024), (1021, 1008, 1024), (1020, 1022, 1010), (1020, 1021, 1022), (1021, 1009, 1022), (1050, 1063, 1062), (1051, 1063, 1065), (1050, 1062, 1067), (1050, 1067, 1069), (1050, 1069, 1066), (1051, 1065, 1072), (1052, 1064, 1074), (1053, 1068, 1076), (1054, 1070, 1078), (1055, 1071, 1080), (1051, 1072, 1075), (1052, 1074, 1077), (1053, 1076, 1079), (1054, 1078, 1081), (1055, 1080, 1073), (1056, 1082, 1087), (1057, 1083, 1089), (1058, 1084, 1090), (1059, 1085, 1091), (1060, 1086, 1088), (1088, 1091, 1061), (1088, 1086, 1091), (1086, 1059, 1091), (1091, 1090, 1061), (1091, 1085, 1090), (1085, 1058, 1090), (1090, 1089, 1061), (1090, 1084, 1089), (1084, 1057, 1089), (1089, 1087, 1061), (1089, 1083, 1087), (1083, 1056, 1087), (1087, 1088, 1061), (1087, 1082, 1088), (1082, 1060, 1088), (1073, 1086, 1060), (1073, 1080, 1086), (1080, 1059, 1086), (1081, 1085, 1059), (1081, 1078, 1085), (1078, 1058, 1085), (1079, 1084, 1058), (1079, 1076, 1084), (1076, 1057, 1084), (1077, 1083, 1057), (1077, 1074, 1083), (1074, 1056, 1083), (1075, 1082, 1056), (1075, 1072, 1082), (1072, 1060, 1082), (1080, 1081, 1059), (1080, 1071, 1081), (1071, 1054, 1081), (1078, 1079, 1058), (1078, 1070, 1079), (1070, 1053, 1079), (1076, 1077, 1057), (1076, 1068, 1077), (1068, 1052, 1077), (1074, 1075, 1056), (1074, 1064, 1075), (1064, 1051, 1075), (1072, 1073, 1060), (1072, 1065, 1073), (1065, 1055, 1073), (1066, 1071, 1055), (1066, 1069, 1071), (1069, 1054, 1071), (1069, 1070, 1054), (1069, 1067, 1070), (1067, 1053, 1070), (1067, 1068, 1053), (1067, 1062, 1068), (1062, 1052, 1068), (1065, 1066, 1055), (1065, 1063, 1066), (1063, 1050, 1066), (1062, 1064, 1052), (1062, 1063, 1064), (1063, 1051, 1064), (1092, 1105, 1104), (1093, 1105, 1107), (1092, 1104, 1109), (1092, 1109, 1111), (1092, 1111, 1108), (1093, 1107, 1114), (1094, 1106, 1116), (1095, 1110, 1118), (1096, 1112, 1120), (1097, 1113, 1122), (1093, 1114, 1117), (1094, 1116, 1119), (1095, 1118, 1121), (1096, 1120, 1123), (1097, 1122, 1115), (1098, 1124, 1129), (1099, 1125, 1131), (1100, 1126, 1132), (1101, 1127, 1133), (1102, 1128, 1130), (1130, 1133, 1103), (1130, 1128, 1133), (1128, 1101, 1133), (1133, 1132, 1103), (1133, 1127, 1132), (1127, 1100, 1132), (1132, 1131, 1103), (1132, 1126, 1131), (1126, 1099, 1131), (1131, 1129, 1103), (1131, 1125, 1129), (1125, 1098, 1129), (1129, 1130, 1103), (1129, 1124, 1130), (1124, 1102, 1130), (1115, 1128, 1102), (1115, 1122, 1128), (1122, 1101, 1128), (1123, 1127, 1101), (1123, 1120, 1127), (1120, 1100, 1127), (1121, 1126, 1100), (1121, 1118, 1126), (1118, 1099, 1126), (1119, 1125, 1099), (1119, 1116, 1125), (1116, 1098, 1125), (1117, 1124, 1098), (1117, 1114, 1124), (1114, 1102, 1124), (1122, 1123, 1101), (1122, 1113, 1123), (1113, 1096, 1123), (1120, 1121, 1100), (1120, 1112, 1121), (1112, 1095, 1121), (1118, 1119, 1099), (1118, 1110, 1119), (1110, 1094, 1119), (1116, 1117, 1098), (1116, 1106, 1117), (1106, 1093, 1117), (1114, 1115, 1102), (1114, 1107, 1115), (1107, 1097, 1115), (1108, 1113, 1097), (1108, 1111, 1113), (1111, 1096, 1113), (1111, 1112, 1096), (1111, 1109, 1112), (1109, 1095, 1112), (1109, 1110, 1095), (1109, 1104, 1110), (1104, 1094, 1110), (1107, 1108, 1097), (1107, 1105, 1108), (1105, 1092, 1108), (1104, 1106, 1094), (1104, 1105, 1106), (1105, 1093, 1106)])
me_icosphere.materials.append(mat_material_003)
me_icosphere.use_remesh_preserve_volume = False
me_icosphere.use_remesh_preserve_attributes = False
me_icosphere.use_mirror_vertex_groups = False
me_icosphere.update()
me_cylinder = bpy.data.meshes.new('Cylinder')
me_cylinder.from_pydata([(0.0, 1.597, -1.0), (0.0, 1.9, 1.41), (1.519, 0.4936, -1.0), (0.5081, 1.53, 1.41), (0.9389, -1.292, -1.0), (0.3141, 0.9331, 1.41), (-0.9389, -1.292, -1.0), (-0.3141, 0.9331, 1.41), (-1.519, 0.4936, -1.0), (-0.5081, 1.53, 1.41), (0.0, 0.6521, -0.4686), (0.0, 0.9551, 0.03144), (0.0, 1.413, 0.5314), (0.7503, 0.8682, 0.5314), (0.9084, 0.2951, 0.03144), (1.088, -0.1386, -0.4686), (0.4637, -0.01384, 0.5314), (0.5614, -0.7727, 0.03144), (0.6726, -1.418, -0.4686), (-0.4637, -0.01384, 0.5314), (-0.5614, -0.7727, 0.03144), (-0.6726, -1.418, -0.4686), (-0.7503, 0.8682, 0.5314), (-0.9084, 0.2951, 0.03144), (-1.088, -0.1386, -0.4686), (0.0, 1.211, 0.6384), (0.7099, 0.6955, 0.6384), (0.4387, -0.139, 0.6384), (-0.4387, -0.139, 0.6384), (-0.7099, 0.6955, 0.6384), (-1.476, 2.141, 0.6541), (-1.799, 2.457, 0.607), (-1.43, 2.976, 0.6122), (-1.127, 2.632, 0.659), (-2.197, 2.798, 0.7774), (-2.349, 2.947, 0.7552), (-2.175, 3.191, 0.7577), (-2.033, 3.029, 0.7798), (0.0, 1.32, 0.4296), (0.7825, 0.7515, 0.4296), (0.4836, -0.1684, 0.4296), (-0.4836, -0.1684, 0.4296), (-0.7825, 0.7515, 0.4296), (0.3513, -1.787, 0.5909), (-0.2082, -1.59, 0.5975), (0.2201, -2.099, 0.5409), (-0.3633, -1.893, 0.5477), (-0.07362, -2.853, 0.7047), (-0.4072, -2.735, 0.7087), (-0.1518, -3.038, 0.6749), (-0.4997, -2.916, 0.679), (1.161, 2.696, 0.4843), (1.174, 2.346, 0.5149), (1.643, 2.3, 0.4946), (1.65, 2.649, 0.4631), (1.588, 3.126, 0.5867), (1.595, 2.948, 0.6023), (1.833, 2.925, 0.592), (1.837, 3.102, 0.576), (-0.8826, 1.812, 0.641), (-1.039, 2.022, 0.5748), (-0.5574, 2.479, 0.577), (-0.4273, 2.245, 0.6432), (0.0, 0.7997, 0.8562), (0.6275, 0.3438, 0.8562), (0.3878, -0.3938, 0.8562), (-0.3878, -0.3938, 0.8562), (-0.6275, 0.3438, 0.8562), (0.0, 0.6036, 0.96), (0.5882, 0.1763, 0.96), (0.3635, -0.5152, 0.96), (-0.3635, -0.5152, 0.96), (-0.5882, 0.1763, 0.96), (1.034, 0.896, 0.9504), (1.02, 1.301, 0.9028), (0.5081, 1.376, 0.9079), (0.554, 0.9662, 0.9551), (1.047, 1.699, 1.034), (1.04, 1.879, 1.013), (0.8122, 1.913, 1.015), (0.8327, 1.73, 1.037), (0.3417, -1.671, 1.03), (-0.09392, -1.9, 0.9929), (0.1019, -1.219, 1.035), (-0.3497, -1.417, 0.9977), (-0.5202, -2.104, 1.213), (-0.7606, -2.23, 1.192), (-0.6525, -1.854, 1.216), (-0.9017, -1.963, 1.195), (0.8742, 0.4191, 0.1396), (0.5403, -0.6086, 0.1396), (-0.5403, -0.6086, 0.1396), (-0.8742, 0.4191, 0.1396), (0.0, 1.054, 0.1396), (-2.058, -1.179, 0.2006), (-2.616, -1.301, 0.1667), (-2.168, -0.4182, 0.2294), (-2.73, -0.51, 0.1967), (-2.782, -1.542, 0.3904), (-3.09, -1.609, 0.3717), (-2.843, -1.122, 0.4063), (-3.153, -1.173, 0.3882), (-1.51, -0.02518, 0.1807), (-1.3, -0.8618, 0.1675), (-1.782, -0.1261, 0.1142), (-1.565, -0.9954, 0.1006)], [], [(68, 1, 3, 69), (69, 3, 5, 70), (70, 5, 7, 71), (3, 1, 9, 7, 5), (71, 7, 9, 72), (72, 9, 1, 68), (0, 2, 4, 6, 8), (8, 24, 10, 0), (24, 23, 11, 10), (42, 22, 12, 38), (6, 21, 24, 8), (21, 20, 23, 24), (41, 19, 22, 42), (4, 18, 21, 6), (18, 17, 20, 21), (40, 16, 43, 45), (2, 15, 18, 4), (15, 14, 17, 18), (39, 13, 16, 40), (0, 10, 15, 2), (10, 11, 14, 15), (39, 38, 51, 54), (60, 59, 30, 31), (19, 28, 29, 22), (16, 27, 28, 19), (13, 26, 27, 16), (12, 25, 26, 13), (31, 30, 34, 35), (61, 60, 31, 32), (62, 61, 32, 33), (59, 62, 33, 30), (35, 34, 37, 36), (32, 31, 35, 36), (33, 32, 36, 37), (30, 33, 37, 34), (93, 38, 39, 89), (89, 39, 40, 90), (90, 40, 41, 91), (91, 41, 42, 92), (92, 42, 38, 93), (44, 46, 50, 48), (16, 19, 44, 43), (41, 40, 45, 46), (19, 41, 46, 44), (49, 47, 48, 50), (46, 45, 49, 50), (43, 44, 48, 47), (45, 43, 47, 49), (53, 54, 58, 57), (13, 39, 54, 53), (12, 13, 53, 52), (38, 12, 52, 51), (55, 56, 57, 58), (54, 51, 55, 58), (51, 52, 56, 55), (52, 53, 57, 56), (29, 25, 62, 59), (25, 12, 61, 62), (12, 22, 60, 61), (22, 29, 59, 60), (29, 67, 63, 25), (28, 66, 67, 29), (27, 65, 66, 28), (26, 64, 65, 27), (25, 63, 64, 26), (67, 72, 68, 63), (66, 71, 72, 67), (65, 70, 81, 82), (64, 69, 70, 65), (63, 68, 76, 75), (75, 76, 80, 79), (68, 69, 73, 76), (64, 63, 75, 74), (69, 64, 74, 73), (79, 80, 77, 78), (76, 73, 77, 80), (73, 74, 78, 77), (74, 75, 79, 78), (84, 82, 86, 88), (66, 65, 82, 84), (71, 66, 84, 83), (70, 71, 83, 81), (86, 85, 87, 88), (81, 83, 87, 85), (82, 81, 85, 86), (83, 84, 88, 87), (23, 92, 93, 11), (103, 102, 96, 94), (17, 90, 91, 20), (14, 89, 90, 17), (11, 93, 89, 14), (95, 94, 98, 99), (102, 104, 97, 96), (105, 103, 94, 95), (104, 105, 95, 97), (99, 98, 100, 101), (96, 97, 101, 100), (97, 95, 99, 101), (94, 96, 100, 98), (23, 20, 105, 104), (20, 91, 103, 105), (92, 23, 104, 102), (91, 92, 102, 103)])
me_cylinder.materials.append(mat_material_004)
me_cylinder.use_remesh_preserve_volume = False
me_cylinder.use_remesh_preserve_attributes = False
me_cylinder.use_mirror_vertex_groups = False
me_cylinder.update()

# ---- objects
ob_icosphere = bpy.data.objects.new('Icosphere', me_icosphere)
ob_cylinder = bpy.data.objects.new('Cylinder', me_cylinder)
ob_lamp = bpy.data.objects.new('Lamp', light_lamp)
ob_camera = bpy.data.objects.new('Camera', cam_camera)

# ---- transforms, parenting, visibility, modifiers, constraints
ob_icosphere.location = (0.9891, -0.5373, 8.516)
ob_icosphere.lineart.crease_threshold = 0.0
ob_cylinder.location = (0.0, 0.0, 3.216)
ob_cylinder.scale = (0.483, 0.483, 3.712)
ob_cylinder.lineart.crease_threshold = 0.0
ob_lamp.location = (-18.25, 2.988, 26.76)
ob_lamp.rotation_euler = (0.6503, 0.05522, 4.02)
ob_lamp.lock_rotations_4d = False
ob_lamp.empty_display_type = 'ARROWS'
ob_lamp.color = (0.0, 0.0, 0.0, 0.0)
ob_lamp.lineart.crease_threshold = 0.0
ob_camera.location = (7.481, -6.508, 5.344)
ob_camera.rotation_euler = (1.109, 0.0, 0.8149)
ob_camera.lock_rotations_4d = False
ob_camera.empty_display_type = 'ARROWS'
ob_camera.color = (0.0, 0.0, 0.0, 0.0)
ob_camera.display_type = 'WIRE'
ob_camera.lineart.crease_threshold = 0.0

# ---- collection membership
col_collection_1.objects.link(ob_icosphere)
col_collection_1.objects.link(ob_cylinder)
col_collection_1.objects.link(ob_lamp)
col_collection_1.objects.link(ob_camera)

# ---- scene / render settings (as saved in the file)
scene.camera = ob_camera
scene.frame_start = 1; scene.frame_end = 250; scene.frame_set(1)
scene.render.engine = 'BLENDER_EEVEE_NEXT'
scene.render.resolution_percentage = 50
scene.render.dither_intensity = 0.0
scene.cycles.use_denoising = False
scene.cycles.samples = 128
scene.cycles.sampling_pattern = 'TABULATED_SOBOL'
scene.cycles.light_sampling_threshold = 0.0
scene.cycles.use_adaptive_sampling = False
scene.cycles.use_light_tree = False
scene.cycles.blur_glossy = 0.0
scene.cycles.sample_clamp_indirect = 0.0
scene.view_settings.view_transform = 'Standard'
bpy.context.view_layer.update()
